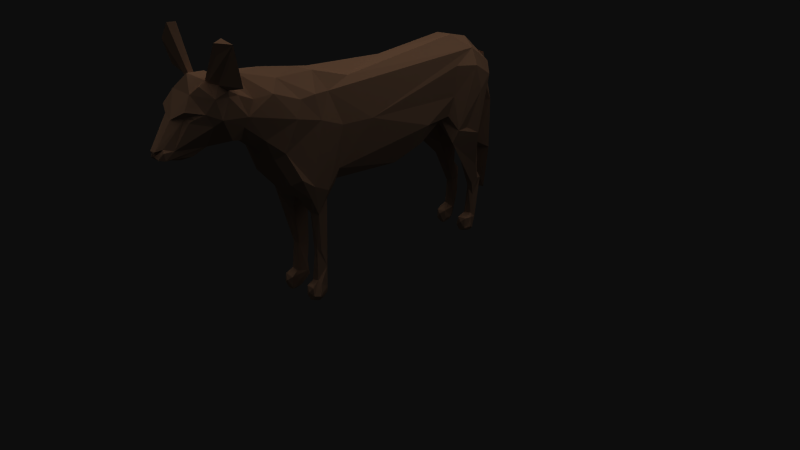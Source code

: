 # Source: batEaredFox.blend  (saved by Blender 2.49.2; exported with 4.5.12 LTS)
import bpy
from mathutils import Matrix  # noqa: F401  (used for matrix-valued properties, if any)

bpy.ops.wm.read_factory_settings(use_empty=True)
scene = bpy.context.scene
scene.name = 'Scene'

# ---- collections
col_collection_1 = bpy.data.collections.new('Collection 1'); scene.collection.children.link(col_collection_1)

# ---- materials (node trees are filled in below, after node groups)
mat_lionbody = bpy.data.materials.new('lionbody')
mat_lionbody.alpha_threshold = 0.0
mat_lionbody.diffuse_color = (0.7333, 0.5333, 0.3961, 1.0)
mat_lionbody.specular_color = (0.7843, 0.7333, 0.6392)
mat_lionbody.roughness = 0.5
mat_lionbody.line_color = (0.0, 0.0, 0.0, 1.0)
mat_lionface = bpy.data.materials.new('lionface')
mat_lionface.alpha_threshold = 0.0
mat_lionface.diffuse_color = (0.7333, 0.5333, 0.3961, 1.0)
mat_lionface.specular_color = (0.7843, 0.7137, 0.5922)
mat_lionface.roughness = 0.5
mat_lionface.line_color = (0.0, 0.0, 0.0, 1.0)
mat_lionback = bpy.data.materials.new('lionback')
mat_lionback.alpha_threshold = 0.0
mat_lionback.diffuse_color = (0.7333, 0.5333, 0.3961, 1.0)
mat_lionback.specular_color = (0.7843, 0.7137, 0.5922)
mat_lionback.roughness = 0.5
mat_lionback.line_color = (0.0, 0.0, 0.0, 1.0)
mat_liochest = bpy.data.materials.new('liochest')
mat_liochest.alpha_threshold = 0.0
mat_liochest.diffuse_color = (0.7333, 0.5333, 0.3961, 1.0)
mat_liochest.specular_color = (0.7843, 0.7137, 0.5922)
mat_liochest.roughness = 0.5
mat_liochest.line_color = (0.0, 0.0, 0.0, 1.0)
mat_liotail = bpy.data.materials.new('liotail')
mat_liotail.alpha_threshold = 0.0
mat_liotail.diffuse_color = (0.7333, 0.5333, 0.3961, 1.0)
mat_liotail.specular_color = (0.7843, 0.7137, 0.5922)
mat_liotail.roughness = 0.5
mat_liotail.line_color = (0.0, 0.0, 0.0, 1.0)
mat_liointer = bpy.data.materials.new('liointer')
mat_liointer.alpha_threshold = 0.0
mat_liointer.diffuse_color = (0.7333, 0.5333, 0.3961, 1.0)
mat_liointer.specular_color = (0.7843, 0.7137, 0.5922)
mat_liointer.roughness = 0.5
mat_liointer.line_color = (0.0, 0.0, 0.0, 1.0)
mat_liotras = bpy.data.materials.new('liotras')
mat_liotras.alpha_threshold = 0.0
mat_liotras.diffuse_color = (0.7333, 0.5333, 0.3961, 1.0)
mat_liotras.specular_color = (0.7843, 0.7137, 0.5922)
mat_liotras.roughness = 0.5
mat_liotras.line_color = (0.0, 0.0, 0.0, 1.0)
mat_liolegt = bpy.data.materials.new('liolegt')
mat_liolegt.alpha_threshold = 0.0
mat_liolegt.diffuse_color = (0.7333, 0.5333, 0.3961, 1.0)
mat_liolegt.specular_color = (0.7843, 0.7137, 0.5922)
mat_liolegt.roughness = 0.5
mat_liolegt.line_color = (0.0, 0.0, 0.0, 1.0)
mat_lionbas = bpy.data.materials.new('lionbas')
mat_lionbas.alpha_threshold = 0.0
mat_lionbas.diffuse_color = (0.2471, 0.2627, 0.2, 1.0)
mat_lionbas.roughness = 0.5
mat_lionbas.line_color = (0.0, 0.0, 0.0, 1.0)

# ---- material node trees

# ---- world
world_world = bpy.data.worlds.new('World'); scene.world = world_world
world_world.color = (0.05088, 0.05088, 0.05088)
world_world.use_sun_shadow = False
world_world.sun_shadow_jitter_overblur = 0.0
world_world.cycles.sampling_method = 'MANUAL'
world_world.cycles.sample_map_resolution = 256

# ---- cameras
cam_camera = bpy.data.cameras.new('Camera')
cam_camera.clip_end = 100.0
cam_camera.lens = 35.0
cam_camera.ortho_scale = 7.314
cam_camera.dof.focus_distance = 0.0
cam_camera.dof.aperture_fstop = 128.0

# ---- lights
light_sun = bpy.data.lights.new('Sun', 'SUN')
light_sun.transmission_factor = 0.0
light_sun.angle = 1.571
light_sun.energy = 1.0
light_sun.shadow_buffer_clip_start = 0.5
light_sun.shadow_soft_size = 1.0
light_sun.shadow_cascade_max_distance = 1000.0
light_sun.cycles.use_multiple_importance_sampling = False
light_lamp = bpy.data.lights.new('Lamp', 'POINT')
light_lamp.transmission_factor = 0.0
light_lamp.cutoff_distance = 30.0
light_lamp.energy = 100.0
light_lamp.shadow_buffer_clip_start = 1.001
light_lamp.shadow_soft_size = 1.0
light_lamp.shadow_maximum_resolution = 0.006
light_lamp.use_absolute_resolution = True
light_lamp.cycles.use_multiple_importance_sampling = False

# ---- meshes
me_lionbody = bpy.data.meshes.new('lionbody')
me_lionbody.from_pydata([(278.3, -201.0, -40.6), (259.0, 96.49, -73.79), (-422.1, 111.2, 12.82), (-268.6, 219.2, 10.38), (-416.1, 121.9, 3.321), (39.96, 168.1, -39.6), (276.5, -242.7, -32.74), (186.9, 183.6, -44.0), (-272.0, 220.6, -10.22), (295.5, 115.8, 62.01), (-152.0, -63.19, 26.67), (-330.6, 166.0, 63.15), (191.3, 31.15, -12.41), (-208.1, 12.15, -27.25), (-378.1, 182.4, 32.21), (-423.4, 118.3, -1.796), (281.4, -158.8, 39.33), (-169.0, -211.6, 41.78), (-398.4, 123.0, -21.48), (-335.7, 199.3, 56.57), (276.4, -83.17, 49.2), (271.9, -239.4, 24.82), (196.9, -12.13, 54.18), (-364.4, 168.6, -39.13), (-157.0, -201.5, -38.02), (262.1, 13.67, -0.5912), (-171.3, -27.23, -54.5), (-284.7, 117.2, -31.11), (-105.7, -16.96, -4.693), (-364.7, 101.7, -11.47), (265.9, -56.71, 22.63), (312.6, 85.8, -10.96), (-171.4, -210.9, -42.52), (290.3, -65.11, 37.4), (309.1, -123.2, -38.2), (51.09, -17.78, 29.52), (-151.8, -19.17, 1.372), (-303.6, 119.7, 38.11), (-144.1, -140.2, 41.1), (348.8, -68.7, 23.1), (-373.3, 164.7, -33.84), (-120.2, -160.3, -36.4), (287.9, -237.3, 33.6), (-314.5, 208.2, -60.79), (361.0, -116.8, -8.466), (-348.5, 216.9, 32.67), (-374.8, 169.9, 24.16), (286.0, 44.34, -1.202), (-171.3, -19.96, 59.66), (232.6, -32.41, 34.8), (-423.2, 119.0, 0.3945), (39.61, -17.87, -36.29), (-238.5, 76.29, -21.96), (254.2, 175.1, 49.38), (-151.4, -206.4, 45.97), (-154.6, -205.0, 22.87), (269.3, -210.3, -46.96), (269.5, -208.9, 46.46), (-111.6, 196.5, -13.14), (-120.8, -11.08, 20.75), (283.5, -148.9, -40.85), (277.9, -206.7, 19.2), (250.8, -220.4, -32.46), (-419.6, 122.5, -1.318), (-147.1, -238.7, -44.09), (256.8, -211.9, 20.5), (-125.7, -164.4, 34.48), (-134.8, -225.5, -22.44), (285.2, -26.42, -19.61), (-159.2, -240.3, -36.01), (-170.3, -238.0, -20.78), (-423.9, 123.0, -5.897), (47.44, 190.9, -1.463), (-23.67, 96.51, 59.49), (-286.6, 200.9, -30.48), (-292.6, 180.7, -50.35), (-124.3, -41.82, 37.38), (-418.1, 118.7, -2.336), (-167.1, -29.65, 25.59), (-361.6, 205.3, 24.89), (317.1, 45.85, 6.62), (-373.2, 164.5, 33.89), (-391.2, 168.5, 9.257), (-104.9, -29.47, -50.78), (51.05, -18.7, 35.16), (-171.3, -213.0, -21.93), (-136.1, -229.4, -43.61), (250.6, -69.76, -46.09), (-366.1, 169.4, 38.91), (-201.4, -1.516, 22.37), (-422.7, 124.5, 8.552), (314.7, 53.29, 30.73), (-193.0, 141.9, -64.88), (-106.9, -47.3, -41.34), (280.8, -87.59, 23.92), (-228.8, 188.2, -46.66), (302.6, 59.33, -58.25), (310.6, 140.5, -43.66), (274.4, -129.6, 41.89), (-134.5, -209.9, -20.8), (258.0, 167.4, -57.93), (288.7, -213.8, 40.64), (-131.4, -177.6, 40.01), (-340.4, 115.8, -18.59), (207.2, 22.45, -63.29), (289.1, -220.4, -25.54), (256.0, -241.7, 30.56), (-199.3, 26.45, -68.76), (-164.7, -242.4, 23.51), (-125.9, 175.4, -42.52), (-418.1, 118.7, 3.124), (236.0, -4.179, -64.26), (-323.8, 211.9, -53.0), (254.3, -234.1, -41.53), (278.2, -74.4, -24.31), (-151.3, -64.93, -27.26), (-118.2, -25.62, 38.27), (-314.2, 209.6, 61.02), (-149.1, -4.237, 13.35), (240.7, -61.74, 36.53), (-325.4, 219.7, -38.2), (280.3, -207.9, -20.19), (261.6, -241.0, -37.59), (-423.7, 115.3, 4.485), (283.2, -18.62, 15.5), (248.1, 143.7, 69.03), (-170.8, -242.0, -31.47), (281.3, -142.4, 23.58), (-105.0, -8.406, 32.57), (-160.1, -229.2, -52.0), (-318.1, 220.1, -33.47), (-352.3, 175.4, -48.51), (-361.3, 206.1, -26.78), (-421.5, 110.6, -12.34), (-375.4, 169.5, -25.3), (-177.3, -221.5, -32.44), (-340.4, 114.5, 18.85), (256.3, 33.78, -70.66), (-134.5, -221.5, 41.04), (-130.8, -190.1, -23.79), (-168.3, -241.7, 31.49), (-284.1, 142.4, -47.41), (-104.3, 19.28, -55.02), (263.5, -230.5, 17.68), (-160.2, -240.0, -46.4), (221.1, 93.63, -67.84), (-416.1, 122.3, 6.671), (304.2, -136.1, -27.26), (305.3, 143.5, 18.38), (-88.91, 98.4, 55.04), (266.4, -59.18, -24.32), (-146.2, -243.2, 33.26), (190.6, 31.27, 12.84), (291.3, -208.0, -41.52), (-172.8, 98.4, -65.13), (-351.5, 176.6, 48.64), (-341.6, 155.5, 51.5), (198.1, 87.1, 55.1), (-102.0, -6.58, -36.85), (290.3, -154.5, 25.51), (291.1, 128.1, -60.93), (-207.5, 15.65, 51.61), (-156.0, -204.3, -24.77), (255.8, -230.6, 17.48), (259.7, -1.107, 68.58), (-129.2, -220.5, -22.13), (277.3, -5.637, -65.14), (-158.8, -240.0, 45.76), (264.4, -227.4, 52.01), (-151.0, -144.1, -36.38), (-245.8, 93.79, 0.5558), (272.3, -237.6, -22.64), (-274.4, 108.2, -22.02), (-216.3, 78.12, 57.55), (-154.3, -200.6, 39.59), (-138.4, 150.7, -61.78), (282.3, -138.8, -24.81), (-336.8, 221.0, -26.5), (72.85, -13.98, 33.88), (-417.5, 122.7, -1.509), (291.0, -121.1, 43.0), (266.3, -230.6, -19.32), (129.2, 2.473, -30.24), (255.7, -240.3, -22.57), (-203.4, 200.6, 26.44), (-422.3, 117.8, 3.122), (-93.02, 95.84, -57.87), (258.7, -242.1, 21.72), (119.1, 47.48, 61.74), (306.6, 138.3, 46.33), (-208.9, 17.5, -51.9), (-324.2, 217.3, 49.24), (205.9, 14.75, 62.43), (274.4, -201.9, -28.57), (-120.1, -13.17, -23.32), (294.3, -148.6, -28.75), (-412.9, 109.4, 19.79), (319.4, 107.0, -18.64), (278.6, -230.6, -20.46), (-274.7, 154.6, 47.18), (254.8, -233.6, 41.91), (-167.1, 5.639, 66.23), (281.5, -230.4, 20.22), (-177.3, 164.0, 54.85), (256.0, -242.0, -30.68), (201.4, -5.158, -59.13), (192.8, 148.9, -54.74), (-414.6, 122.2, 19.25), (-217.9, 217.5, -1.289), (-415.6, 120.4, -5.419), (206.4, 29.6, -1.242), (-368.7, 174.8, 33.69), (-282.0, 137.8, 42.04), (258.1, -230.6, -18.59), (298.4, -107.8, 34.85), (-167.9, -238.2, 39.71), (-381.4, 99.33, 6.891), (-368.7, 174.8, -33.68), (-346.1, 230.9, -4.172), (259.7, 91.09, 71.84), (241.9, -69.02, -37.44), (-147.5, -202.3, -44.76), (256.8, -212.1, -21.51), (190.4, 43.57, -52.04), (-400.0, 107.9, 15.96), (-150.9, -238.4, -23.63), (314.4, 144.9, -21.03), (203.9, 148.2, 55.86), (-158.0, -32.36, -64.9), (-127.6, -160.9, 26.96), (-157.9, -66.72, -36.99), (366.6, 56.4, -3.194), (288.3, -220.4, 25.19), (-127.4, -185.6, -40.17), (300.8, -107.7, -35.89), (-240.8, 78.52, 17.91), (-137.2, -227.7, 22.68), (295.8, -20.42, 29.66), (277.4, -237.7, 44.22), (-306.7, 214.3, 44.98), (-159.7, -57.11, 38.65), (297.5, -24.47, -44.3), (-110.0, 162.4, 43.57), (-164.9, -29.76, -1.823), (-146.1, 166.4, 54.84), (-147.6, -147.9, -25.5), (319.4, 147.2, -16.1), (277.1, -145.4, -35.21), (242.3, -31.12, 21.06), (-96.44, -24.96, -41.81), (291.0, -63.24, -41.21), (-172.5, -229.6, -44.67), (264.3, -233.4, -50.79), (358.0, -173.5, 4.142), (-133.5, -234.5, 38.0), (-123.4, -76.71, -27.28), (-194.0, 206.7, -18.83), (-230.0, 66.53, 41.15), (-161.0, 208.8, 5.857), (-148.1, -146.7, 25.26), (-416.2, 122.3, -2.699), (305.4, -124.8, 28.38), (-272.3, 113.8, -2.683), (340.0, 44.02, 29.84), (-170.8, -238.2, -40.33), (-99.16, 16.82, 50.56), (274.7, -73.66, -49.89), (-159.2, -229.3, 51.54), (276.5, -237.9, -44.19), (185.9, 35.99, 30.51), (276.4, -202.1, 39.6), (-131.1, -140.2, 40.12), (237.1, 41.08, -0.4362), (-144.2, -45.02, -18.99), (301.6, -171.0, 31.93), (-133.7, -219.9, 20.49), (352.7, -40.08, -7.331), (299.6, 141.4, -3.383), (-121.9, -176.8, -33.56), (-191.7, 134.9, 64.1), (-274.0, 166.5, -46.0), (-132.3, -238.0, -34.0), (297.7, -174.1, 21.98), (117.8, 6.645, -44.99), (-158.9, -213.4, -48.18), (255.1, -214.5, -42.35), (-333.5, 191.4, -61.14), (-138.6, -140.7, -41.59), (326.8, -68.26, -21.51), (-412.8, 127.2, 15.11), (223.3, 201.5, 17.1), (-389.1, 99.2, -7.199), (-319.4, 230.9, 1.256), (-123.3, 196.9, 17.98), (113.8, 7.702, 46.13), (-151.0, -59.3, 50.24), (-225.6, 182.7, 48.08), (284.2, -27.44, 44.64), (-173.6, 161.3, -58.21), (-363.7, 103.1, 14.41), (-332.2, 219.7, 32.04), (-397.1, 108.3, -15.84), (-304.1, 210.3, -51.69), (-168.9, -228.8, 44.19), (-424.0, 121.1, 4.675), (-413.0, 124.1, -17.63), (187.7, 46.49, 49.28), (-376.8, 182.3, -36.32), (-126.2, -176.1, 34.19), (-234.2, 49.64, -0.7478), (-147.2, -238.6, 42.98), (-142.4, -29.67, 28.47), (-131.7, -212.5, 37.17), (-263.2, 184.2, -37.66), (111.1, -7.312, 20.7), (289.2, -238.3, -32.15), (-418.8, 122.8, -8.511), (-194.1, 25.88, 68.01), (256.2, -210.2, 41.03), (-325.5, 224.0, 25.51), (309.6, -122.2, -30.97), (305.7, -124.0, 37.82), (-142.8, -25.32, -64.12), (-333.5, 222.8, 27.41), (-106.2, -9.372, 44.87), (-128.9, -218.4, -40.11), (184.1, 37.09, -31.81), (-398.0, 122.7, 22.44), (-55.23, 176.9, 31.42), (-155.8, 33.19, -68.78), (-109.3, -11.41, -49.68), (-177.6, -31.45, -22.61), (-279.3, 111.6, 26.3), (-178.4, 163.6, 51.54), (-143.3, 121.9, 64.49), (244.6, -45.96, -24.57), (-314.8, 199.5, 60.36), (314.6, 48.94, -33.69), (192.9, 71.84, -52.92), (-149.3, -168.6, -39.54), (297.3, -178.8, -22.7), (315.0, 97.06, 43.57), (284.2, 186.4, 1.208), (-123.8, -160.2, -26.9), (199.7, -16.2, -19.59), (-299.1, 218.1, -13.93), (-420.5, 124.0, 1.265), (-412.7, 109.4, -19.06), (263.3, -240.6, 38.33), (-149.4, -9.571, 30.52), (-173.1, -221.8, 32.91), (251.4, -219.8, 32.82), (160.7, 59.45, -56.69), (-285.5, 191.8, 39.81), (-128.2, -71.34, 26.99), (292.8, -118.8, -43.77), (-132.0, -13.71, 58.86), (-258.8, 179.3, 39.73), (-167.2, -234.8, 19.36), (224.3, 200.4, -19.4), (-126.0, -35.21, 44.19), (320.4, -51.2, 9.721), (-141.2, -13.86, -21.77), (324.6, 148.5, 18.89), (-158.0, -240.3, 35.52), (-167.5, -213.7, 21.29), (325.2, -41.86, -20.29), (-247.9, 106.9, 47.06), (-151.7, -239.0, 25.58), (263.2, -238.1, 46.52), (273.6, -114.4, 25.12), (194.9, -21.55, -42.22), (303.9, -175.8, -31.96), (-151.2, -133.1, 38.23), (-0.7518, 103.6, -62.11), (286.2, -232.1, -42.47), (321.8, 117.2, 20.07), (357.4, -174.8, -7.979), (231.5, 15.5, 61.32), (63.5, 11.36, -59.51), (-417.4, 107.0, 0.8765), (333.8, 46.68, -26.47), (-297.2, 218.7, 13.27), (275.9, -144.6, 31.83), (323.4, 151.1, 1.577), (-335.3, 149.9, -54.18), (-384.8, 173.4, -16.32), (312.5, 85.1, 9.267), (-233.7, 89.69, -51.86), (-314.9, 114.0, -1.965e-05), (-135.2, -190.7, 22.73), (-328.7, 175.7, -65.53), (-327.6, 294.0, -84.24), (-315.3, 294.9, -75.21), (-317.6, 223.2, 108.8), (-325.0, 288.8, 105.7), (-330.1, 265.7, 62.69), (-333.0, 285.7, 64.27), (-317.3, 290.1, 61.08), (-315.2, 220.5, -109.5), (-324.1, 263.0, -115.3)], [], [(253, 288, 377), (55, 174, 373), (352, 206, 338), (210, 12, 344), (36, 10, 243), (171, 204, 122), (263, 361, 39), (267, 138, 54), (177, 112, 132), (34, 153, 60), (71, 50, 15), (133, 15, 316), (174, 303, 54), (101, 57, 238), (146, 304, 346), (229, 390, 259), (69, 126, 264), (10, 259, 373), (203, 184, 296), (147, 340, 372), (279, 199, 367), (99, 85, 70), (135, 85, 32), (175, 329, 154), (242, 244, 334), (227, 73, 157), (123, 2, 207), (368, 236, 151), (91, 237, 387), (16, 321, 180), (332, 37, 262), (43, 391, 286), (314, 35, 28), (26, 331, 13), (22, 119, 98), (311, 10, 36), (252, 285, 56), (99, 165, 139), (8, 3, 208), (93, 83, 249), (158, 28, 194), (157, 125, 227), (349, 311, 36), (255, 273, 115), (331, 26, 230), (169, 245, 230), (272, 335, 150), (390, 55, 259), (101, 270, 57), (71, 90, 386), (101, 238, 42), (379, 158, 142), (376, 341, 387), (154, 298, 175), (80, 361, 263), (212, 332, 367), (322, 142, 330), (330, 249, 83), (391, 131, 286), (310, 254, 267), (94, 127, 370), (41, 83, 93), (24, 169, 221), (190, 13, 52), (306, 192, 157), (232, 282, 274), (92, 298, 154), (34, 60, 355), (92, 388, 280), (352, 379, 374), (39, 288, 253), (337, 97, 197), (332, 262, 170), (173, 367, 257), (107, 190, 388), (382, 319, 239), (184, 258, 208), (124, 30, 25), (361, 366, 288), (273, 255, 194), (132, 307, 386), (266, 234, 355), (106, 21, 348), (388, 172, 27), (107, 154, 329), (242, 149, 73), (270, 383, 61), (365, 55, 275), (115, 331, 230), (11, 199, 336), (307, 131, 217), (136, 224, 299), (363, 231, 384), (139, 325, 233), (383, 119, 248), (99, 162, 85), (316, 50, 71), (102, 54, 138), (316, 209, 179), (310, 368, 151), (276, 366, 381), (126, 70, 135), (231, 276, 381), (238, 21, 42), (179, 63, 316), (148, 263, 363), (194, 93, 158), (337, 96, 97), (367, 199, 212), (59, 349, 118), (287, 339, 169), (170, 235, 332), (46, 327, 81), (312, 308, 102), (206, 374, 5), (295, 373, 38), (18, 385, 103), (221, 86, 129), (63, 304, 316), (128, 265, 324), (281, 325, 165), (76, 59, 128), (215, 364, 167), (231, 246, 384), (379, 51, 158), (288, 276, 44), (101, 232, 274), (298, 256, 109), (373, 295, 240), (354, 59, 76), (331, 78, 89), (45, 323, 79), (17, 55, 365), (298, 109, 175), (21, 106, 187), (106, 348, 200), (73, 188, 157), (248, 272, 30), (285, 0, 56), (62, 113, 204), (140, 364, 215), (197, 97, 226), (273, 243, 115), (54, 303, 267), (272, 248, 210), (261, 159, 127), (69, 264, 144), (336, 199, 353), (75, 141, 391), (94, 214, 261), (321, 16, 101), (54, 102, 174), (86, 281, 64), (391, 385, 131), (228, 26, 107), (197, 277, 31), (12, 210, 152), (261, 274, 282), (276, 39, 44), (89, 13, 331), (52, 309, 235), (297, 20, 214), (312, 236, 275), (214, 33, 297), (288, 44, 377), (149, 242, 334), (304, 50, 316), (152, 248, 49), (315, 6, 375), (389, 262, 37), (152, 269, 314), (74, 75, 302), (72, 328, 290), (34, 372, 153), (229, 259, 354), (58, 109, 256), (137, 166, 111), (116, 76, 128), (102, 38, 373), (269, 192, 306), (171, 6, 315), (222, 121, 193), (132, 79, 218), (358, 350, 365), (371, 335, 344), (21, 202, 42), (223, 326, 352), (21, 238, 348), (231, 263, 276), (43, 75, 391), (323, 218, 79), (131, 132, 286), (259, 55, 373), (187, 163, 202), (166, 266, 111), (347, 301, 380), (328, 58, 293), (350, 17, 365), (62, 285, 113), (22, 164, 192), (192, 125, 157), (11, 336, 19), (366, 361, 80), (343, 93, 255), (324, 116, 128), (370, 383, 248), (298, 92, 95), (236, 254, 151), (186, 329, 175), (294, 84, 178), (27, 389, 103), (234, 34, 355), (26, 169, 230), (353, 382, 239), (22, 269, 152), (156, 11, 155), (265, 73, 149), (102, 66, 271), (283, 326, 182), (19, 155, 11), (86, 233, 325), (358, 368, 108), (144, 251, 129), (350, 215, 303), (118, 349, 36), (128, 59, 84), (177, 218, 130), (375, 268, 252), (368, 310, 364), (153, 372, 105), (390, 229, 308), (131, 40, 23), (317, 173, 161), (224, 380, 216), (26, 13, 190), (89, 309, 13), (320, 234, 147), (19, 300, 45), (331, 115, 243), (320, 34, 234), (264, 251, 144), (387, 363, 376), (114, 68, 150), (80, 277, 381), (187, 106, 163), (87, 266, 60), (382, 292, 319), (270, 61, 318), (270, 101, 16), (360, 116, 324), (351, 163, 106), (290, 53, 342), (283, 352, 326), (176, 114, 335), (200, 369, 168), (163, 351, 65), (60, 0, 247), (390, 275, 55), (55, 17, 174), (353, 357, 382), (18, 134, 40), (380, 291, 216), (369, 200, 348), (228, 329, 322), (384, 226, 342), (278, 343, 139), (155, 81, 156), (57, 270, 318), (305, 347, 133), (8, 74, 345), (127, 282, 61), (132, 82, 79), (374, 186, 109), (156, 81, 327), (258, 184, 293), (166, 241, 250), (342, 100, 359), (0, 60, 153), (384, 189, 376), (164, 219, 378), (273, 362, 36), (150, 25, 272), (322, 330, 83), (274, 261, 321), (368, 358, 236), (334, 279, 173), (287, 41, 233), (263, 231, 363), (53, 189, 342), (96, 160, 97), (241, 96, 337), (224, 216, 299), (334, 173, 201), (122, 204, 113), (147, 234, 114), (223, 205, 326), (257, 309, 89), (371, 12, 205), (171, 268, 6), (314, 182, 152), (363, 384, 376), (111, 266, 87), (186, 142, 329), (205, 12, 326), (218, 292, 130), (289, 327, 46), (118, 194, 28), (210, 335, 272), (238, 168, 369), (116, 360, 76), (368, 140, 108), (232, 101, 42), (342, 97, 100), (173, 317, 201), (62, 183, 222), (41, 322, 83), (48, 317, 161), (188, 269, 306), (371, 220, 335), (172, 388, 52), (342, 226, 97), (278, 41, 343), (271, 38, 102), (73, 53, 242), (338, 145, 104), (351, 200, 318), (319, 117, 239), (305, 18, 347), (149, 356, 265), (375, 56, 153), (2, 196, 207), (304, 71, 15), (285, 62, 222), (298, 95, 256), (189, 9, 341), (297, 237, 91), (81, 155, 88), (48, 201, 317), (161, 257, 89), (47, 237, 124), (388, 154, 107), (79, 82, 14), (243, 78, 331), (168, 57, 200), (119, 22, 49), (127, 159, 282), (43, 302, 75), (313, 95, 280), (14, 82, 46), (318, 61, 65), (182, 12, 152), (84, 188, 265), (9, 297, 341), (158, 330, 142), (140, 368, 364), (299, 29, 136), (218, 177, 132), (169, 162, 245), (96, 241, 166), (32, 251, 135), (56, 375, 252), (113, 252, 122), (320, 147, 372), (354, 66, 229), (357, 3, 382), (185, 146, 110), (10, 354, 259), (164, 22, 20), (217, 131, 23), (212, 37, 332), (283, 182, 51), (129, 64, 144), (287, 322, 41), (184, 203, 244), (338, 104, 223), (176, 195, 147), (301, 291, 380), (188, 73, 265), (208, 3, 184), (24, 32, 162), (226, 246, 197), (245, 343, 255), (84, 265, 128), (104, 205, 223), (121, 222, 198), (37, 212, 11), (70, 85, 135), (176, 147, 114), (59, 28, 84), (291, 301, 29), (90, 82, 386), (132, 386, 82), (237, 297, 33), (252, 268, 122), (189, 53, 9), (245, 255, 115), (99, 225, 67), (218, 319, 292), (160, 96, 1), (383, 98, 119), (123, 380, 224), (257, 367, 235), (200, 57, 318), (72, 58, 328), (40, 131, 385), (48, 295, 201), (378, 219, 192), (300, 19, 191), (0, 193, 247), (211, 14, 46), (164, 9, 219), (288, 39, 361), (183, 62, 204), (375, 6, 268), (222, 213, 198), (150, 335, 114), (258, 293, 58), (136, 37, 11), (64, 225, 69), (260, 179, 209), (277, 197, 246), (205, 111, 87), (44, 39, 253), (386, 307, 134), (284, 221, 129), (186, 175, 109), (220, 371, 87), (165, 325, 139), (339, 86, 221), (80, 148, 277), (279, 367, 173), (143, 61, 202), (68, 47, 25), (241, 337, 68), (121, 176, 193), (277, 148, 387), (248, 152, 210), (119, 49, 248), (33, 214, 94), (35, 84, 28), (346, 4, 146), (198, 105, 121), (357, 296, 3), (160, 100, 97), (245, 162, 99), (254, 138, 267), (79, 155, 19), (345, 292, 382), (27, 141, 388), (94, 370, 30), (214, 180, 321), (141, 103, 385), (118, 36, 362), (100, 7, 359), (46, 82, 90), (292, 345, 130), (45, 79, 19), (304, 123, 185), (20, 98, 180), (360, 38, 271), (215, 350, 140), (221, 169, 339), (279, 203, 296), (332, 235, 367), (282, 232, 61), (5, 374, 109), (313, 75, 74), (236, 358, 275), (1, 96, 137), (70, 126, 225), (213, 183, 181), (327, 207, 196), (184, 244, 293), (127, 383, 370), (294, 178, 314), (28, 59, 118), (227, 125, 53), (174, 102, 373), (134, 307, 217), (72, 5, 58), (124, 94, 30), (289, 207, 327), (339, 287, 233), (244, 242, 293), (51, 314, 28), (87, 60, 247), (123, 289, 146), (14, 211, 155), (199, 357, 353), (316, 77, 209), (160, 1, 100), (221, 284, 24), (269, 294, 314), (290, 342, 359), (87, 247, 220), (121, 105, 340), (337, 31, 68), (5, 109, 58), (40, 385, 18), (255, 93, 194), (353, 239, 117), (274, 321, 101), (71, 134, 305), (98, 16, 180), (325, 281, 86), (286, 112, 43), (374, 206, 352), (80, 381, 366), (230, 245, 115), (352, 338, 223), (47, 387, 237), (171, 198, 181), (303, 167, 267), (329, 228, 107), (243, 273, 36), (16, 98, 383), (301, 103, 29), (25, 150, 68), (201, 295, 356), (287, 169, 228), (296, 184, 3), (169, 24, 162), (41, 93, 343), (199, 11, 212), (312, 138, 236), (193, 0, 222), (276, 263, 39), (363, 387, 148), (342, 189, 384), (29, 103, 136), (197, 31, 337), (84, 294, 188), (257, 235, 309), (56, 0, 153), (112, 177, 120), (277, 387, 31), (124, 237, 33), (136, 389, 37), (58, 256, 258), (322, 329, 142), (372, 34, 320), (238, 57, 168), (8, 382, 3), (389, 136, 103), (247, 193, 176), (134, 71, 386), (304, 289, 90), (181, 183, 171), (33, 94, 124), (71, 305, 316), (156, 327, 136), (228, 169, 26), (133, 123, 15), (137, 104, 145), (108, 140, 358), (185, 123, 146), (100, 1, 206), (78, 48, 161), (262, 389, 27), (264, 135, 251), (149, 334, 201), (29, 216, 291), (388, 92, 154), (158, 51, 28), (371, 205, 87), (1, 145, 206), (290, 359, 72), (381, 246, 231), (312, 390, 308), (376, 189, 341), (22, 152, 49), (198, 171, 315), (276, 288, 366), (206, 145, 338), (220, 176, 335), (315, 153, 105), (269, 22, 192), (232, 42, 202), (67, 165, 99), (311, 354, 10), (38, 360, 295), (10, 373, 240), (280, 95, 92), (295, 360, 356), (138, 312, 102), (327, 196, 136), (210, 344, 335), (343, 245, 139), (251, 284, 129), (14, 155, 79), (148, 80, 263), (13, 309, 52), (388, 141, 280), (278, 139, 233), (52, 262, 172), (261, 282, 159), (240, 78, 10), (207, 289, 123), (163, 65, 143), (280, 141, 75), (30, 370, 248), (347, 103, 301), (378, 192, 164), (17, 303, 174), (319, 218, 323), (242, 328, 293), (66, 360, 271), (283, 51, 379), (354, 311, 59), (294, 269, 188), (135, 264, 126), (91, 387, 341), (71, 304, 90), (352, 283, 379), (235, 170, 52), (346, 304, 63), (228, 322, 287), (65, 351, 318), (257, 161, 173), (256, 8, 208), (258, 256, 208), (385, 391, 141), (277, 246, 381), (182, 314, 51), (151, 254, 310), (130, 74, 302), (244, 203, 334), (356, 360, 324), (50, 304, 185), (247, 176, 220), (253, 377, 44), (41, 278, 233), (53, 290, 328), (190, 107, 26), (112, 286, 132), (180, 214, 20), (380, 133, 347), (345, 382, 8), (190, 52, 388), (256, 95, 8), (273, 194, 362), (166, 137, 96), (252, 113, 285), (374, 142, 186), (16, 383, 270), (345, 74, 130), (8, 95, 313), (124, 25, 47), (254, 236, 138), (155, 211, 88), (67, 281, 165), (68, 31, 47), (296, 199, 279), (234, 266, 250), (68, 114, 234), (149, 201, 356), (246, 226, 384), (145, 1, 137), (350, 303, 17), (238, 369, 348), (10, 78, 243), (137, 111, 104), (266, 355, 60), (156, 136, 11), (77, 316, 15), (371, 344, 12), (2, 224, 196), (133, 316, 305), (347, 18, 103), (219, 9, 125), (249, 330, 158), (324, 265, 356), (240, 48, 78), (374, 379, 142), (166, 250, 266), (64, 129, 86), (118, 362, 194), (234, 250, 68), (289, 304, 146), (268, 171, 122), (15, 123, 304), (284, 32, 24), (125, 192, 219), (390, 312, 275), (100, 206, 7), (305, 134, 18), (123, 133, 380), (93, 249, 158), (306, 157, 188), (383, 127, 61), (53, 73, 227), (7, 206, 5), (340, 147, 195), (232, 202, 61), (222, 0, 285), (102, 308, 66), (164, 297, 9), (353, 117, 336), (233, 86, 339), (375, 153, 315), (66, 354, 76), (52, 170, 262), (136, 196, 224), (53, 328, 242), (67, 225, 281), (31, 387, 47), (297, 91, 341), (98, 20, 22), (89, 78, 161), (94, 261, 127), (225, 64, 281), (365, 275, 358), (310, 267, 167), (103, 141, 27), (241, 68, 250), (59, 311, 349), (2, 123, 224), (132, 131, 307), (314, 178, 35), (64, 69, 144), (205, 104, 111), (308, 229, 66), (25, 30, 272), (313, 280, 75), (313, 74, 8), (364, 310, 167), (225, 126, 69), (240, 295, 48), (198, 315, 105), (7, 72, 359), (183, 204, 171), (65, 61, 143), (183, 213, 222), (284, 251, 32), (182, 326, 12), (261, 214, 321), (9, 53, 125), (199, 296, 357), (203, 279, 334), (172, 262, 27), (340, 195, 176), (7, 5, 72), (99, 70, 225), (245, 99, 139), (200, 351, 106), (32, 85, 162), (297, 164, 20), (46, 90, 289), (299, 216, 29), (43, 130, 302), (340, 105, 372), (350, 358, 140), (76, 360, 66), (303, 215, 167), (202, 21, 187), (176, 121, 340), (88, 211, 46, 81), (23, 40, 134, 217), (15, 71, 316), (123, 146, 304), (45, 300, 323), (19, 336, 117, 191), (120, 177, 130), (120, 130, 393, 392), (191, 117, 394, 395), (323, 300, 396, 397), (300, 191, 395, 396), (319, 323, 397, 398), (117, 319, 398, 394), (130, 43, 399, 393), (43, 112, 400, 399), (112, 120, 392, 400), (399, 400, 392), (399, 392, 393), (394, 398, 395), (395, 398, 397, 396)])
_uv = me_lionbody.uv_layers.new(name='UVTex')
_uv.uv.foreach_set('vector', [0.8435, 0.1951, 0.8427, 0.2686, 0.8719, 0.1974, 0.5775, 0.1736, 0.5776, 0.1802, 0.5794, 0.28, 0.7552, 0.5645, 0.7713, 0.6581, 0.7733, 0.5828, 0.7809, 0.5204, 0.7724, 0.5227, 0.7579, 0.4692, 0.579, 0.4483, 0.5789, 0.3832, 0.5716, 0.4326, 0.7988, 0.1419, 0.7896, 0.1355, 0.7928, 0.1369, 0.8562, 0.5233, 0.8253, 0.4067, 0.8783, 0.2601, 0.5749, 0.1377, 0.5888, 0.1492, 0.5793, 0.1716, 0.5053, 0.7284, 0.5289, 0.7072, 0.5023, 0.7044, 0.8196, 0.3111, 0.8095, 0.1858, 0.8051, 0.2731, 0.464, 0.5758, 0.457, 0.571, 0.459, 0.5693, 0.4675, 0.5543, 0.459, 0.5693, 0.4664, 0.5748, 0.5776, 0.1802, 0.5694, 0.1384, 0.5793, 0.1716, 0.8081, 0.1771, 0.7973, 0.1844, 0.8017, 0.1418, 0.4517, 0.5779, 0.4534, 0.5755, 0.4573, 0.5792, 0.5927, 0.2388, 0.5884, 0.1948, 0.5812, 0.2599, 0.5749, 0.1215, 0.5683, 0.1189, 0.5683, 0.1246, 0.5789, 0.3832, 0.5812, 0.2599, 0.5794, 0.28, 0.6198, 0.7103, 0.6163, 0.7659, 0.6053, 0.7417, 0.8168, 0.292, 0.813, 0.2289, 0.8166, 0.2334, 0.6099, 0.6691, 0.5466, 0.629, 0.5848, 0.6329, 0.5888, 0.1663, 0.5681, 0.1617, 0.5686, 0.1248, 0.5647, 0.1492, 0.5681, 0.1617, 0.568, 0.165, 0.6319, 0.6876, 0.6064, 0.5176, 0.6108, 0.6142, 0.6441, 0.7024, 0.6316, 0.7112, 0.6254, 0.646, 0.7776, 0.657, 0.6649, 0.5989, 0.7762, 0.6054, 0.4708, 0.5588, 0.4788, 0.5514, 0.4856, 0.5689, 0.5791, 0.1234, 0.5873, 0.14, 0.5822, 0.1172, 0.842, 0.5554, 0.8121, 0.463, 0.8407, 0.6024, 0.804, 0.2585, 0.8177, 0.3098, 0.8094, 0.3142, 0.492, 0.551, 0.5039, 0.5633, 0.4638, 0.5569, 0.5356, 0.6992, 0.533, 0.6457, 0.5322, 0.6721, 0.7272, 0.4658, 0.6934, 0.4503, 0.6165, 0.4402, 0.5909, 0.4307, 0.5879, 0.4251, 0.5839, 0.4913, 0.7564, 0.4753, 0.781, 0.4019, 0.8, 0.3017, 0.5844, 0.4328, 0.5789, 0.3832, 0.579, 0.4483, 0.7943, 0.1482, 0.7891, 0.1762, 0.7971, 0.1823, 0.5888, 0.1663, 0.5918, 0.1507, 0.5909, 0.1956, 0.6113, 0.7741, 0.6123, 0.7717, 0.6138, 0.7919, 0.6044, 0.4067, 0.6055, 0.4331, 0.6102, 0.4397, 0.6195, 0.4551, 0.6165, 0.4402, 0.6118, 0.447, 0.7762, 0.6054, 0.8025, 0.6504, 0.7776, 0.657, 0.6017, 0.4547, 0.601, 0.4247, 0.5993, 0.4409, 0.595, 0.3632, 0.5833, 0.4101, 0.5793, 0.3806, 0.5645, 0.4301, 0.5681, 0.4364, 0.5756, 0.378, 0.5795, 0.2636, 0.5814, 0.258, 0.5756, 0.378, 0.7982, 0.5373, 0.7832, 0.4252, 0.7955, 0.4057, 0.5884, 0.1948, 0.5775, 0.1736, 0.5812, 0.2599, 0.8081, 0.1771, 0.8012, 0.1944, 0.7973, 0.1844, 0.464, 0.5758, 0.4504, 0.5818, 0.4851, 0.6543, 0.8081, 0.1771, 0.8017, 0.1418, 0.8076, 0.1425, 0.7004, 0.4934, 0.6195, 0.4551, 0.6229, 0.493, 0.8441, 0.6113, 0.8402, 0.5815, 0.8407, 0.6024, 0.6108, 0.6142, 0.6208, 0.7061, 0.6319, 0.6876, 0.8433, 0.526, 0.8253, 0.4067, 0.8562, 0.5233, 0.5412, 0.6052, 0.5379, 0.5667, 0.5848, 0.6329, 0.6016, 0.4311, 0.6229, 0.493, 0.6161, 0.4486, 0.603, 0.4598, 0.6102, 0.4397, 0.6055, 0.4331, 0.533, 0.6457, 0.5166, 0.6496, 0.5322, 0.6721, 0.5816, 0.1239, 0.5893, 0.13, 0.5749, 0.1377, 0.8036, 0.3637, 0.8039, 0.2828, 0.7995, 0.324, 0.5969, 0.2397, 0.6055, 0.4331, 0.6044, 0.4067, 0.5761, 0.1787, 0.5795, 0.2636, 0.5815, 0.1776, 0.5845, 0.4992, 0.5839, 0.4913, 0.5302, 0.5894, 0.7704, 0.5453, 0.7614, 0.515, 0.7762, 0.6054, 0.8078, 0.1675, 0.8132, 0.2359, 0.8153, 0.2405, 0.6105, 0.6794, 0.6208, 0.7061, 0.6108, 0.6142, 0.8196, 0.3111, 0.8051, 0.2731, 0.8104, 0.3176, 0.6105, 0.6794, 0.5872, 0.6066, 0.5488, 0.6464, 0.7552, 0.5645, 0.7004, 0.4934, 0.6744, 0.6073, 0.8783, 0.2601, 0.8427, 0.2686, 0.8435, 0.1951, 0.8419, 0.549, 0.8377, 0.6457, 0.8427, 0.5962, 0.5379, 0.5667, 0.5408, 0.5693, 0.5834, 0.6136, 0.5917, 0.5883, 0.5848, 0.6329, 0.5848, 0.5725, 0.5894, 0.5114, 0.5845, 0.4992, 0.5329, 0.6092, 0.4844, 0.7273, 0.4966, 0.7351, 0.5152, 0.7177, 0.6163, 0.7659, 0.6331, 0.7743, 0.6138, 0.7919, 0.805, 0.4656, 0.7952, 0.4094, 0.8123, 0.4968, 0.8253, 0.4067, 0.8341, 0.4199, 0.8427, 0.2686, 0.5833, 0.4101, 0.595, 0.3632, 0.5969, 0.4572, 0.5023, 0.7044, 0.5063, 0.6636, 0.4851, 0.6543, 0.8002, 0.3843, 0.8149, 0.334, 0.8104, 0.3176, 0.7897, 0.1359, 0.7986, 0.1393, 0.7938, 0.1376, 0.5872, 0.6066, 0.5391, 0.5613, 0.5368, 0.5753, 0.5894, 0.5114, 0.6108, 0.6142, 0.6064, 0.5176, 0.6441, 0.7024, 0.6414, 0.6072, 0.6649, 0.5989, 0.8012, 0.1944, 0.8009, 0.2794, 0.802, 0.1876, 0.5702, 0.1608, 0.5775, 0.1736, 0.5892, 0.1516, 0.5793, 0.3806, 0.5645, 0.4301, 0.5756, 0.378, 0.5306, 0.637, 0.5145, 0.6197, 0.5295, 0.6921, 0.5063, 0.6636, 0.5166, 0.6496, 0.5021, 0.6523, 0.4849, 0.5562, 0.4817, 0.5457, 0.48, 0.5381, 0.8456, 0.6575, 0.8712, 0.56, 0.8449, 0.6613, 0.5909, 0.1956, 0.592, 0.1538, 0.5928, 0.2023, 0.8009, 0.2794, 0.781, 0.4019, 0.7819, 0.4472, 0.5888, 0.1663, 0.5767, 0.1746, 0.5681, 0.1617, 0.4664, 0.5748, 0.457, 0.571, 0.464, 0.5758, 0.5905, 0.2141, 0.5793, 0.1716, 0.5888, 0.1492, 0.4664, 0.5748, 0.463, 0.5719, 0.4597, 0.5765, 0.5816, 0.1239, 0.5791, 0.1234, 0.5822, 0.1172, 0.879, 0.413, 0.8341, 0.4199, 0.8527, 0.5273, 0.5683, 0.1189, 0.5686, 0.1248, 0.5647, 0.1492, 0.8712, 0.5416, 0.879, 0.413, 0.8527, 0.5273, 0.8017, 0.1418, 0.7986, 0.1393, 0.8076, 0.1425, 0.4597, 0.5765, 0.4594, 0.5762, 0.4664, 0.5748, 0.8347, 0.6501, 0.8562, 0.5417, 0.8456, 0.6575, 0.5969, 0.4572, 0.6044, 0.4067, 0.6071, 0.4669, 0.8419, 0.549, 0.8352, 0.5643, 0.8377, 0.6457, 0.5848, 0.6329, 0.5466, 0.629, 0.5412, 0.6052, 0.6119, 0.4501, 0.6017, 0.4547, 0.6027, 0.4624, 0.5865, 0.2686, 0.5805, 0.2273, 0.5795, 0.2636, 0.5834, 0.6136, 0.5828, 0.5909, 0.5379, 0.5667, 0.4927, 0.6466, 0.4888, 0.5695, 0.502, 0.637, 0.5904, 0.1625, 0.5934, 0.2164, 0.5905, 0.2141, 0.7713, 0.6581, 0.6744, 0.6073, 0.6871, 0.725, 0.5795, 0.389, 0.5794, 0.28, 0.5834, 0.2693, 0.479, 0.5719, 0.5164, 0.6072, 0.4746, 0.5611, 0.5815, 0.1776, 0.5879, 0.1376, 0.5744, 0.1379, 0.4594, 0.5762, 0.4534, 0.5755, 0.4664, 0.5748, 0.6181, 0.4526, 0.6244, 0.489, 0.6175, 0.4513, 0.5901, 0.1248, 0.592, 0.1538, 0.5918, 0.1507, 0.5946, 0.4148, 0.5965, 0.4602, 0.6054, 0.4642, 0.57, 0.1245, 0.5755, 0.1215, 0.5751, 0.1219, 0.8712, 0.56, 0.8427, 0.6556, 0.8449, 0.6613, 0.7004, 0.4934, 0.6869, 0.4502, 0.6195, 0.4551, 0.8427, 0.2686, 0.879, 0.413, 0.8674, 0.2543, 0.8081, 0.1771, 0.8078, 0.1675, 0.8153, 0.2405, 0.6208, 0.7061, 0.6207, 0.7741, 0.6404, 0.7227, 0.5794, 0.28, 0.5795, 0.389, 0.5746, 0.3922, 0.5924, 0.3712, 0.5965, 0.4602, 0.5946, 0.4148, 0.5879, 0.4251, 0.592, 0.4268, 0.5841, 0.4708, 0.5033, 0.7228, 0.4984, 0.733, 0.4951, 0.7045, 0.5694, 0.1639, 0.5775, 0.1736, 0.5702, 0.1608, 0.6208, 0.7061, 0.6404, 0.7227, 0.6319, 0.6876, 0.7986, 0.1393, 0.7897, 0.1359, 0.7912, 0.1353, 0.7897, 0.1359, 0.7938, 0.1376, 0.789, 0.1479, 0.6649, 0.5989, 0.7318, 0.5468, 0.7762, 0.6054, 0.7819, 0.4472, 0.7982, 0.5373, 0.7952, 0.4094, 0.7891, 0.1762, 0.8022, 0.196, 0.7971, 0.1823, 0.7867, 0.1674, 0.7887, 0.1472, 0.7896, 0.1355, 0.5698, 0.1194, 0.5755, 0.1215, 0.57, 0.1245, 0.8427, 0.5962, 0.8377, 0.6457, 0.8399, 0.6521, 0.5833, 0.4101, 0.5716, 0.4326, 0.5793, 0.3806, 0.5793, 0.1716, 0.5694, 0.1384, 0.5749, 0.1377, 0.7982, 0.5373, 0.7819, 0.4472, 0.7809, 0.5204, 0.8175, 0.3087, 0.809, 0.2649, 0.8039, 0.2828, 0.5749, 0.1215, 0.5683, 0.1246, 0.5743, 0.1218, 0.5295, 0.6921, 0.5145, 0.6197, 0.509, 0.6812, 0.5195, 0.6576, 0.5083, 0.5967, 0.533, 0.6457, 0.8036, 0.3637, 0.8136, 0.3339, 0.8175, 0.3087, 0.8177, 0.3098, 0.804, 0.2585, 0.8081, 0.1771, 0.5793, 0.1716, 0.5905, 0.2141, 0.5776, 0.1802, 0.5879, 0.1376, 0.5901, 0.1248, 0.5817, 0.1238, 0.533, 0.6457, 0.5164, 0.6072, 0.5166, 0.6496, 0.5949, 0.4221, 0.5909, 0.4307, 0.5894, 0.5114, 0.8427, 0.5962, 0.8315, 0.6469, 0.8408, 0.6034, 0.7724, 0.5227, 0.7809, 0.5204, 0.772, 0.5228, 0.8175, 0.3087, 0.8153, 0.2405, 0.8132, 0.2359, 0.879, 0.413, 0.8783, 0.2601, 0.8674, 0.2543, 0.5841, 0.4708, 0.5839, 0.4913, 0.5879, 0.4251, 0.5832, 0.5874, 0.5805, 0.5482, 0.5828, 0.5909, 0.8056, 0.4526, 0.8012, 0.3702, 0.8136, 0.3339, 0.5904, 0.1625, 0.5873, 0.14, 0.5892, 0.1516, 0.8136, 0.3339, 0.809, 0.3969, 0.8056, 0.4526, 0.8427, 0.2686, 0.8674, 0.2543, 0.8719, 0.1974, 0.6414, 0.6072, 0.6441, 0.7024, 0.6254, 0.646, 0.4534, 0.5755, 0.457, 0.571, 0.4664, 0.5748, 0.772, 0.5228, 0.7819, 0.4472, 0.7765, 0.4453, 0.8083, 0.1409, 0.8012, 0.1345, 0.8067, 0.1501, 0.4664, 0.5569, 0.4638, 0.5569, 0.5039, 0.5633, 0.772, 0.5228, 0.7694, 0.5298, 0.7272, 0.4658, 0.5048, 0.695, 0.5195, 0.6576, 0.5273, 0.7048, 0.6913, 0.7588, 0.6665, 0.7189, 0.7885, 0.7358, 0.8196, 0.3111, 0.8166, 0.2334, 0.8095, 0.1858, 0.5927, 0.2388, 0.5812, 0.2599, 0.5924, 0.3712, 0.6491, 0.7523, 0.6404, 0.7227, 0.6207, 0.7741, 0.8091, 0.5266, 0.8017, 0.4848, 0.7784, 0.487, 0.598, 0.4387, 0.5946, 0.4148, 0.6054, 0.4642, 0.5905, 0.2141, 0.5834, 0.2693, 0.5794, 0.28, 0.7694, 0.5298, 0.7614, 0.515, 0.7704, 0.5453, 0.7988, 0.1419, 0.8012, 0.1345, 0.8083, 0.1409, 0.7901, 0.1797, 0.8034, 0.186, 0.8, 0.1948, 0.4446, 0.71, 0.4951, 0.7045, 0.4679, 0.7487, 0.5704, 0.1295, 0.567, 0.1488, 0.5702, 0.1608, 0.7552, 0.4613, 0.7832, 0.4252, 0.7579, 0.4692, 0.7986, 0.1393, 0.804, 0.1526, 0.8076, 0.1425, 0.7719, 0.541, 0.7683, 0.5314, 0.7552, 0.5645, 0.7986, 0.1393, 0.8017, 0.1418, 0.7938, 0.1376, 0.8712, 0.5416, 0.8562, 0.5233, 0.879, 0.413, 0.5356, 0.6992, 0.5195, 0.6576, 0.533, 0.6457, 0.4984, 0.733, 0.4679, 0.7487, 0.4951, 0.7045, 0.5166, 0.6496, 0.5023, 0.7044, 0.5322, 0.6721, 0.5812, 0.2599, 0.5775, 0.1736, 0.5794, 0.28, 0.7912, 0.1353, 0.7895, 0.1524, 0.804, 0.1526, 0.8017, 0.4848, 0.8002, 0.3843, 0.7784, 0.487, 0.4737, 0.5507, 0.4703, 0.5497, 0.4539, 0.5519, 0.6665, 0.7189, 0.6491, 0.7523, 0.6449, 0.7538, 0.567, 0.1488, 0.5694, 0.1639, 0.5702, 0.1608, 0.7867, 0.1674, 0.7891, 0.1762, 0.7887, 0.1472, 0.7564, 0.4753, 0.7917, 0.4915, 0.7614, 0.515, 0.7614, 0.515, 0.8025, 0.6504, 0.7762, 0.6054, 0.5306, 0.637, 0.5295, 0.6921, 0.5258, 0.6922, 0.8341, 0.4199, 0.8253, 0.4067, 0.8433, 0.526, 0.5948, 0.2398, 0.6044, 0.4067, 0.595, 0.3632, 0.6175, 0.4513, 0.6105, 0.4286, 0.6181, 0.4526, 0.7995, 0.324, 0.8009, 0.2794, 0.7819, 0.4472, 0.6208, 0.7061, 0.6105, 0.6794, 0.605, 0.75, 0.5873, 0.14, 0.5893, 0.13, 0.5822, 0.1172, 0.6395, 0.6038, 0.6064, 0.5176, 0.6319, 0.6876, 0.7287, 0.488, 0.6934, 0.449, 0.7057, 0.456, 0.506, 0.5692, 0.4757, 0.5614, 0.4938, 0.5659, 0.8149, 0.334, 0.8196, 0.3111, 0.8104, 0.3176, 0.5681, 0.4364, 0.5795, 0.2636, 0.5756, 0.378, 0.509, 0.6812, 0.4844, 0.7273, 0.5152, 0.7177, 0.7564, 0.4753, 0.7694, 0.5298, 0.772, 0.5228, 0.5187, 0.6209, 0.5306, 0.637, 0.517, 0.6557, 0.6244, 0.489, 0.6649, 0.5989, 0.6414, 0.6072, 0.5905, 0.2141, 0.5938, 0.2336, 0.5907, 0.2694, 0.731, 0.4864, 0.7683, 0.5314, 0.7374, 0.4803, 0.5258, 0.6922, 0.517, 0.6557, 0.5306, 0.637, 0.5879, 0.1376, 0.5928, 0.2023, 0.592, 0.1538, 0.5704, 0.1295, 0.5791, 0.1234, 0.5718, 0.1184, 0.5743, 0.1218, 0.5674, 0.1372, 0.5744, 0.1379, 0.567, 0.1488, 0.57, 0.1245, 0.5694, 0.1384, 0.6027, 0.4624, 0.6017, 0.4547, 0.5993, 0.4409, 0.6181, 0.4526, 0.6119, 0.4501, 0.6934, 0.449, 0.4456, 0.7344, 0.4679, 0.7487, 0.4387, 0.7333, 0.8067, 0.1501, 0.8012, 0.1415, 0.7943, 0.1482, 0.5791, 0.1234, 0.5816, 0.1239, 0.5755, 0.1215, 0.8095, 0.1858, 0.8166, 0.2334, 0.8083, 0.1674, 0.5884, 0.1948, 0.5927, 0.2388, 0.5934, 0.2164, 0.5166, 0.6496, 0.5001, 0.636, 0.506, 0.6409, 0.5912, 0.5101, 0.5917, 0.5883, 0.5847, 0.4963, 0.4817, 0.5457, 0.4669, 0.5455, 0.4724, 0.5324, 0.5909, 0.4307, 0.5839, 0.4913, 0.5845, 0.4992, 0.5841, 0.4708, 0.5805, 0.5482, 0.5839, 0.4913, 0.8199, 0.3126, 0.8149, 0.334, 0.8168, 0.292, 0.5258, 0.6922, 0.5028, 0.7276, 0.5033, 0.7228, 0.5645, 0.4301, 0.5793, 0.3806, 0.5716, 0.4326, 0.8199, 0.3126, 0.8196, 0.3111, 0.8149, 0.334, 0.5683, 0.1246, 0.5674, 0.1372, 0.5743, 0.1218, 0.8407, 0.6024, 0.8456, 0.6575, 0.8441, 0.6113, 0.8021, 0.3832, 0.8061, 0.4541, 0.7955, 0.4057, 0.8433, 0.5444, 0.8315, 0.6469, 0.8527, 0.5456, 0.7912, 0.1353, 0.7897, 0.1359, 0.7895, 0.1524, 0.7866, 0.3901, 0.8002, 0.3843, 0.8051, 0.2731, 0.4844, 0.7273, 0.4732, 0.7483, 0.4966, 0.7351, 0.8012, 0.1944, 0.802, 0.1876, 0.7897, 0.1825, 0.8012, 0.1944, 0.8081, 0.1771, 0.804, 0.2585, 0.6061, 0.4153, 0.6105, 0.4286, 0.6175, 0.4513, 0.787, 0.1683, 0.7895, 0.1524, 0.7897, 0.1359, 0.7885, 0.7358, 0.806, 0.6968, 0.8229, 0.7135, 0.731, 0.4864, 0.7552, 0.5645, 0.7683, 0.5314, 0.8045, 0.288, 0.8021, 0.3832, 0.7832, 0.4252, 0.789, 0.1479, 0.7937, 0.1413, 0.7944, 0.157, 0.7895, 0.1524, 0.787, 0.1683, 0.7901, 0.1799, 0.8051, 0.2731, 0.8022, 0.196, 0.8015, 0.2783, 0.5884, 0.1948, 0.5892, 0.1516, 0.5775, 0.1736, 0.5775, 0.1736, 0.5694, 0.1639, 0.5776, 0.1802, 0.4618, 0.6771, 0.4769, 0.6586, 0.4552, 0.7168, 0.479, 0.5719, 0.4929, 0.6458, 0.5001, 0.636, 0.4669, 0.5455, 0.4587, 0.5333, 0.4724, 0.5324, 0.7937, 0.1413, 0.789, 0.1479, 0.7938, 0.1376, 0.5949, 0.4221, 0.6064, 0.5176, 0.6016, 0.4311, 0.8449, 0.6613, 0.8399, 0.6521, 0.8229, 0.7135, 0.5959, 0.2153, 0.5948, 0.2398, 0.5909, 0.1956, 0.517, 0.6557, 0.502, 0.637, 0.5187, 0.6209, 0.7973, 0.1844, 0.8012, 0.1944, 0.7897, 0.1825, 0.4755, 0.5746, 0.4737, 0.5507, 0.4675, 0.5543, 0.4634, 0.7073, 0.4451, 0.6816, 0.4601, 0.704, 0.8039, 0.2828, 0.8132, 0.2359, 0.802, 0.1876, 0.4446, 0.71, 0.4781, 0.6456, 0.4951, 0.7045, 0.6744, 0.6073, 0.6395, 0.6038, 0.6404, 0.7227, 0.5187, 0.6209, 0.502, 0.637, 0.4888, 0.5695, 0.6331, 0.7743, 0.6163, 0.7659, 0.6449, 0.7538, 0.8017, 0.4848, 0.813, 0.457, 0.8093, 0.3997, 0.8229, 0.7135, 0.8081, 0.6854, 0.7891, 0.7342, 0.8022, 0.196, 0.8051, 0.2731, 0.8095, 0.1858, 0.8449, 0.6613, 0.8355, 0.6424, 0.8441, 0.6113, 0.7917, 0.4915, 0.8109, 0.6113, 0.7758, 0.5161, 0.5979, 0.4025, 0.604, 0.4477, 0.5993, 0.4409, 0.7955, 0.4057, 0.8123, 0.4968, 0.7982, 0.5373, 0.5841, 0.4392, 0.603, 0.4598, 0.6055, 0.4331, 0.8153, 0.2405, 0.8175, 0.3087, 0.8177, 0.3098, 0.5791, 0.1234, 0.5704, 0.1295, 0.5873, 0.14, 0.6254, 0.646, 0.6099, 0.6691, 0.5917, 0.5883, 0.5865, 0.2686, 0.5969, 0.2397, 0.5928, 0.2023, 0.8562, 0.5233, 0.8712, 0.5416, 0.8456, 0.6391, 0.806, 0.6968, 0.8355, 0.6424, 0.8229, 0.7135, 0.8352, 0.5643, 0.8268, 0.6273, 0.8377, 0.6457, 0.813, 0.457, 0.8352, 0.5643, 0.8419, 0.549, 0.4817, 0.5457, 0.4724, 0.5324, 0.48, 0.5381, 0.6254, 0.646, 0.5917, 0.5883, 0.5978, 0.4783, 0.7928, 0.1369, 0.7896, 0.1355, 0.7887, 0.1472, 0.8168, 0.292, 0.8149, 0.334, 0.8021, 0.3832, 0.7719, 0.541, 0.7589, 0.4856, 0.7683, 0.5314, 0.5848, 0.5725, 0.5805, 0.5482, 0.5841, 0.4708, 0.7552, 0.4613, 0.7724, 0.5227, 0.7589, 0.4856, 0.7988, 0.1419, 0.8012, 0.1415, 0.8012, 0.1345, 0.7272, 0.4658, 0.7374, 0.4803, 0.772, 0.5228, 0.8456, 0.6575, 0.8449, 0.6613, 0.8441, 0.6113, 0.7784, 0.487, 0.8002, 0.3843, 0.7866, 0.3901, 0.6395, 0.6038, 0.6229, 0.493, 0.6064, 0.5176, 0.7589, 0.4856, 0.7724, 0.5227, 0.7683, 0.5314, 0.4679, 0.7487, 0.4732, 0.7483, 0.4387, 0.7333, 0.4818, 0.5773, 0.4888, 0.5695, 0.4927, 0.6466, 0.6027, 0.4624, 0.6118, 0.447, 0.6165, 0.4402, 0.7809, 0.5204, 0.7832, 0.4252, 0.7982, 0.5373, 0.8017, 0.1418, 0.7944, 0.157, 0.7937, 0.1413, 0.598, 0.4387, 0.5936, 0.4246, 0.5946, 0.4148, 0.5791, 0.1234, 0.5698, 0.1194, 0.5718, 0.1184, 0.8078, 0.1675, 0.8081, 0.1771, 0.8076, 0.1425, 0.8229, 0.7135, 0.8377, 0.6457, 0.8081, 0.6854, 0.5917, 0.5883, 0.5912, 0.5101, 0.5978, 0.4783, 0.7867, 0.1674, 0.7895, 0.138, 0.7901, 0.1797, 0.5969, 0.2397, 0.5841, 0.4392, 0.6055, 0.4331, 0.5921, 0.4413, 0.5912, 0.5101, 0.5847, 0.4963, 0.7318, 0.5468, 0.7694, 0.5298, 0.7704, 0.5453, 0.7552, 0.4613, 0.7817, 0.3912, 0.7832, 0.4252, 0.5391, 0.5613, 0.5872, 0.6066, 0.5832, 0.5874, 0.8229, 0.7135, 0.8399, 0.6521, 0.8377, 0.6457, 0.5959, 0.2153, 0.5969, 0.2397, 0.5948, 0.2398, 0.5907, 0.2694, 0.5834, 0.2693, 0.5905, 0.2141, 0.6649, 0.5989, 0.806, 0.6968, 0.6441, 0.7024, 0.7733, 0.5828, 0.7892, 0.615, 0.7814, 0.5098, 0.787, 0.1683, 0.789, 0.1479, 0.7897, 0.1825, 0.4966, 0.7351, 0.5306, 0.7087, 0.5152, 0.7177, 0.4755, 0.5746, 0.479, 0.5719, 0.4737, 0.5507, 0.6414, 0.6072, 0.6074, 0.4472, 0.6244, 0.489, 0.8067, 0.1501, 0.7971, 0.1823, 0.8095, 0.1858, 0.4788, 0.5514, 0.4855, 0.5478, 0.4856, 0.5689, 0.4534, 0.5755, 0.464, 0.5758, 0.459, 0.5693, 0.7891, 0.1762, 0.7867, 0.1674, 0.7901, 0.1797, 0.6208, 0.7061, 0.605, 0.75, 0.6207, 0.7741, 0.8355, 0.6424, 0.8292, 0.6092, 0.8402, 0.5815, 0.8056, 0.4526, 0.8121, 0.463, 0.842, 0.5554, 0.502, 0.637, 0.517, 0.6557, 0.5071, 0.6446, 0.5921, 0.4413, 0.5978, 0.4783, 0.5912, 0.5101, 0.5847, 0.4963, 0.5848, 0.5725, 0.5841, 0.4708, 0.8258, 0.5422, 0.8121, 0.463, 0.805, 0.4656, 0.5329, 0.6092, 0.6108, 0.6142, 0.5894, 0.5114, 0.4951, 0.7045, 0.4781, 0.6456, 0.5012, 0.6664, 0.5928, 0.4265, 0.592, 0.4268, 0.5879, 0.4251, 0.7944, 0.157, 0.7973, 0.1844, 0.789, 0.1479, 0.781, 0.4019, 0.7564, 0.4753, 0.7765, 0.4453, 0.8039, 0.2828, 0.809, 0.2649, 0.8132, 0.2359, 0.5356, 0.6992, 0.5273, 0.7048, 0.5195, 0.6576, 0.5556, 0.6712, 0.605, 0.75, 0.5488, 0.6464, 0.5012, 0.6664, 0.4781, 0.6456, 0.4927, 0.6466, 0.7897, 0.1825, 0.802, 0.1876, 0.7901, 0.1799, 0.7374, 0.4803, 0.7724, 0.5227, 0.772, 0.5228, 0.6934, 0.449, 0.7318, 0.5468, 0.6244, 0.489, 0.8292, 0.6092, 0.8056, 0.4526, 0.8402, 0.5815, 0.6195, 0.4551, 0.6161, 0.4486, 0.6229, 0.493, 0.5698, 0.1194, 0.5791, 0.1234, 0.5755, 0.1215, 0.48, 0.5381, 0.4546, 0.5378, 0.4849, 0.5562, 0.4679, 0.7487, 0.4456, 0.7344, 0.4446, 0.71, 0.5795, 0.2636, 0.5767, 0.1746, 0.5814, 0.258, 0.8352, 0.5643, 0.813, 0.457, 0.8017, 0.4848, 0.568, 0.165, 0.5674, 0.1372, 0.5647, 0.1492, 0.7971, 0.1823, 0.8067, 0.1501, 0.7943, 0.1482, 0.7887, 0.1472, 0.7943, 0.1482, 0.7928, 0.1369, 0.8199, 0.3126, 0.8168, 0.292, 0.8166, 0.2334, 0.5924, 0.3712, 0.5938, 0.2336, 0.5927, 0.2388, 0.5564, 0.6637, 0.6123, 0.7717, 0.5656, 0.6976, 0.4541, 0.5697, 0.4517, 0.5779, 0.4543, 0.5712, 0.5789, 0.3832, 0.5924, 0.3712, 0.5812, 0.2599, 0.7917, 0.4915, 0.7564, 0.4753, 0.8012, 0.3702, 0.5021, 0.6523, 0.5166, 0.6496, 0.506, 0.6409, 0.5086, 0.5927, 0.5039, 0.5633, 0.492, 0.551, 0.731, 0.4864, 0.7374, 0.4803, 0.6869, 0.4502, 0.5744, 0.1379, 0.5817, 0.1238, 0.5743, 0.1218, 0.5865, 0.2686, 0.5841, 0.4392, 0.5969, 0.2397, 0.6163, 0.7659, 0.6198, 0.7103, 0.6316, 0.7112, 0.7733, 0.5828, 0.7814, 0.5098, 0.7719, 0.541, 0.8045, 0.288, 0.8112, 0.2736, 0.8168, 0.292, 0.4703, 0.5497, 0.46, 0.5373, 0.4539, 0.5519, 0.7318, 0.5468, 0.6649, 0.5989, 0.6244, 0.489, 0.6138, 0.7919, 0.6123, 0.7717, 0.6163, 0.7659, 0.5761, 0.1787, 0.568, 0.165, 0.5767, 0.1746, 0.8399, 0.6521, 0.8427, 0.6556, 0.8427, 0.5962, 0.5814, 0.258, 0.5948, 0.2398, 0.595, 0.3632, 0.6934, 0.449, 0.6244, 0.489, 0.6181, 0.4526, 0.7814, 0.5098, 0.7589, 0.4856, 0.7719, 0.541, 0.8034, 0.186, 0.7901, 0.1797, 0.8024, 0.1524, 0.5039, 0.5633, 0.5086, 0.5927, 0.5306, 0.637, 0.5686, 0.1248, 0.5681, 0.1617, 0.5647, 0.1492, 0.8045, 0.288, 0.8168, 0.292, 0.8021, 0.3832, 0.6119, 0.4501, 0.6165, 0.4402, 0.6934, 0.449, 0.4587, 0.5333, 0.4506, 0.5489, 0.4546, 0.5378, 0.4504, 0.5818, 0.4594, 0.6529, 0.4851, 0.6543, 0.5023, 0.7044, 0.4851, 0.6543, 0.4594, 0.6529, 0.8121, 0.463, 0.8056, 0.4526, 0.809, 0.3969, 0.7943, 0.1482, 0.8012, 0.1415, 0.7928, 0.1369, 0.8355, 0.6424, 0.806, 0.6968, 0.8292, 0.6092, 0.5814, 0.258, 0.595, 0.3632, 0.5793, 0.3806, 0.5888, 0.1663, 0.5796, 0.1242, 0.5886, 0.1433, 0.4679, 0.7487, 0.4966, 0.7351, 0.4732, 0.7483, 0.8268, 0.6273, 0.8352, 0.5643, 0.8086, 0.5806, 0.8009, 0.2794, 0.8, 0.3017, 0.781, 0.4019, 0.4708, 0.5588, 0.4669, 0.5455, 0.4817, 0.5457, 0.5848, 0.5725, 0.5848, 0.6329, 0.5828, 0.5909, 0.789, 0.1479, 0.7973, 0.1844, 0.7897, 0.1825, 0.6913, 0.7588, 0.6491, 0.7523, 0.6665, 0.7189, 0.5001, 0.636, 0.5166, 0.6496, 0.5164, 0.6072, 0.5921, 0.4413, 0.5931, 0.3822, 0.5978, 0.4783, 0.7758, 0.5161, 0.8109, 0.6113, 0.7614, 0.515, 0.5028, 0.7276, 0.5258, 0.6922, 0.5195, 0.7221, 0.8022, 0.196, 0.8, 0.1948, 0.8015, 0.2783, 0.5023, 0.6539, 0.5012, 0.6664, 0.4927, 0.6466, 0.7917, 0.4915, 0.8292, 0.6092, 0.8109, 0.6113, 0.8427, 0.2686, 0.8783, 0.2601, 0.8253, 0.4067, 0.7895, 0.138, 0.7867, 0.1674, 0.7896, 0.1355, 0.8067, 0.1501, 0.8012, 0.1345, 0.8012, 0.1415, 0.7901, 0.1797, 0.7909, 0.1524, 0.8024, 0.1524, 0.7955, 0.4057, 0.7832, 0.4252, 0.8021, 0.3832, 0.6331, 0.7743, 0.6449, 0.7538, 0.6491, 0.7523, 0.4849, 0.5562, 0.5039, 0.5633, 0.5306, 0.637, 0.5817, 0.1238, 0.5796, 0.1242, 0.5749, 0.1215, 0.4607, 0.5756, 0.4597, 0.5765, 0.463, 0.5719, 0.8315, 0.6469, 0.8427, 0.5962, 0.8427, 0.6556, 0.7589, 0.4856, 0.7784, 0.487, 0.7866, 0.3901, 0.8674, 0.2543, 0.8783, 0.2601, 0.8435, 0.1951, 0.4851, 0.6543, 0.5063, 0.6636, 0.4929, 0.6458, 0.5751, 0.1613, 0.5815, 0.1776, 0.5744, 0.1379, 0.6395, 0.6038, 0.6319, 0.6876, 0.6404, 0.7227, 0.7817, 0.3912, 0.7552, 0.4613, 0.7866, 0.3901, 0.5918, 0.1507, 0.592, 0.1538, 0.5909, 0.1956, 0.5805, 0.2273, 0.5879, 0.1376, 0.5815, 0.1776, 0.8433, 0.5444, 0.8347, 0.6501, 0.8315, 0.6469, 0.6099, 0.6691, 0.5848, 0.6329, 0.5917, 0.5883, 0.7939, 0.1525, 0.802, 0.1876, 0.804, 0.1526, 0.8061, 0.4541, 0.8258, 0.5422, 0.8123, 0.4968, 0.813, 0.457, 0.8419, 0.549, 0.8061, 0.4541, 0.8034, 0.186, 0.8045, 0.288, 0.8, 0.1948, 0.8315, 0.6469, 0.8347, 0.6501, 0.8407, 0.6024, 0.7819, 0.4472, 0.772, 0.5228, 0.7809, 0.5204, 0.781, 0.4019, 0.7765, 0.4453, 0.7819, 0.4472, 0.809, 0.3969, 0.8136, 0.3339, 0.8036, 0.3637, 0.6934, 0.4503, 0.6934, 0.449, 0.6165, 0.4402, 0.4573, 0.5792, 0.4548, 0.5763, 0.4517, 0.5779, 0.8024, 0.1524, 0.8083, 0.1674, 0.8034, 0.186, 0.5564, 0.6637, 0.6053, 0.7417, 0.6123, 0.7717, 0.8268, 0.6273, 0.8081, 0.6854, 0.8377, 0.6457, 0.5814, 0.258, 0.5767, 0.1746, 0.5888, 0.1663, 0.5893, 0.13, 0.5888, 0.1492, 0.5749, 0.1377, 0.4951, 0.7045, 0.517, 0.6557, 0.5258, 0.6922, 0.4577, 0.7287, 0.4732, 0.7483, 0.4844, 0.7273, 0.5368, 0.5753, 0.5412, 0.612, 0.5872, 0.6066, 0.8036, 0.3637, 0.7995, 0.324, 0.7952, 0.4094, 0.8136, 0.3339, 0.8094, 0.3142, 0.8177, 0.3098, 0.5083, 0.5967, 0.4746, 0.5611, 0.5164, 0.6072, 0.6027, 0.4624, 0.5993, 0.4409, 0.604, 0.4477, 0.8081, 0.6854, 0.768, 0.7093, 0.7891, 0.7342, 0.4927, 0.6466, 0.4781, 0.6456, 0.4753, 0.5735, 0.4732, 0.7483, 0.4577, 0.7287, 0.4387, 0.7333, 0.5033, 0.7228, 0.4951, 0.7045, 0.5258, 0.6922, 0.4534, 0.5755, 0.4523, 0.5661, 0.4541, 0.5697, 0.8012, 0.3702, 0.8, 0.3017, 0.8094, 0.3142, 0.5936, 0.4246, 0.5834, 0.2693, 0.5907, 0.2694, 0.57, 0.1245, 0.567, 0.1488, 0.5698, 0.1194, 0.5815, 0.1776, 0.5795, 0.2636, 0.5805, 0.2273, 0.6099, 0.6691, 0.6198, 0.7103, 0.6053, 0.7417, 0.5379, 0.5667, 0.5828, 0.5909, 0.5848, 0.6329, 0.8132, 0.2359, 0.8078, 0.1675, 0.802, 0.1876, 0.6871, 0.725, 0.6744, 0.6073, 0.6404, 0.7227, 0.4662, 0.6713, 0.4815, 0.6609, 0.483, 0.691, 0.5873, 0.14, 0.5704, 0.1295, 0.5892, 0.1516, 0.8086, 0.5806, 0.8352, 0.5643, 0.8091, 0.5266, 0.5686, 0.1248, 0.5683, 0.1189, 0.5796, 0.1242, 0.7909, 0.1524, 0.7895, 0.138, 0.7954, 0.1523, 0.4888, 0.5695, 0.4856, 0.5689, 0.4855, 0.5478, 0.6163, 0.7659, 0.6316, 0.7112, 0.6449, 0.7538, 0.8039, 0.2828, 0.8009, 0.2794, 0.7995, 0.324, 0.7287, 0.488, 0.7057, 0.456, 0.7272, 0.4658, 0.6165, 0.4402, 0.6119, 0.4501, 0.6027, 0.4624, 0.7776, 0.657, 0.8025, 0.6504, 0.806, 0.6968, 0.5776, 0.1802, 0.5905, 0.2141, 0.5794, 0.28, 0.4929, 0.6458, 0.5063, 0.6636, 0.5021, 0.6523, 0.6913, 0.7588, 0.6871, 0.725, 0.6491, 0.7523, 0.805, 0.4656, 0.8036, 0.3637, 0.7952, 0.4094, 0.4818, 0.5773, 0.4856, 0.5689, 0.4888, 0.5695, 0.5805, 0.2273, 0.5865, 0.2686, 0.5928, 0.2023, 0.6316, 0.7112, 0.6441, 0.7024, 0.6449, 0.7538, 0.6869, 0.4502, 0.7272, 0.4658, 0.6165, 0.4402, 0.7866, 0.3901, 0.8051, 0.2731, 0.8015, 0.2783, 0.4708, 0.5588, 0.4818, 0.5773, 0.4733, 0.57, 0.5012, 0.6664, 0.5023, 0.6539, 0.517, 0.6557, 0.4679, 0.6221, 0.4769, 0.6586, 0.4618, 0.6771, 0.4664, 0.5748, 0.4596, 0.5698, 0.463, 0.5719, 0.8268, 0.6273, 0.8086, 0.5806, 0.8081, 0.6854, 0.5815, 0.1776, 0.5751, 0.1613, 0.5761, 0.1787, 0.7694, 0.5298, 0.7287, 0.488, 0.7272, 0.4658, 0.7885, 0.7358, 0.8229, 0.7135, 0.7891, 0.7342, 0.7866, 0.3901, 0.8015, 0.2783, 0.7817, 0.3912, 0.8034, 0.186, 0.8083, 0.1674, 0.813, 0.2289, 0.8419, 0.549, 0.8408, 0.6034, 0.8061, 0.4541, 0.6871, 0.725, 0.6404, 0.7227, 0.6491, 0.7523, 0.5001, 0.636, 0.5164, 0.6072, 0.479, 0.5719, 0.595, 0.3632, 0.6044, 0.4067, 0.5969, 0.4572, 0.509, 0.6812, 0.5152, 0.7177, 0.5306, 0.7087, 0.8153, 0.2405, 0.8177, 0.3098, 0.8081, 0.1771, 0.464, 0.5758, 0.4929, 0.6458, 0.4755, 0.5746, 0.8, 0.3017, 0.804, 0.2585, 0.8094, 0.3142, 0.592, 0.1538, 0.5901, 0.1248, 0.5879, 0.1376, 0.5322, 0.6721, 0.5289, 0.7072, 0.5356, 0.6992, 0.6744, 0.6073, 0.7713, 0.6581, 0.7552, 0.5645, 0.8433, 0.526, 0.8527, 0.5273, 0.8341, 0.4199, 0.5756, 0.378, 0.5814, 0.258, 0.5793, 0.3806, 0.7552, 0.5645, 0.7733, 0.5828, 0.7719, 0.541, 0.8258, 0.5422, 0.8407, 0.6024, 0.8121, 0.463, 0.7988, 0.1419, 0.8024, 0.1524, 0.7954, 0.1523, 0.5694, 0.1384, 0.5751, 0.1219, 0.5749, 0.1377, 0.6064, 0.5176, 0.5949, 0.4221, 0.5894, 0.5114, 0.5928, 0.4265, 0.5979, 0.4025, 0.5993, 0.4409, 0.804, 0.2585, 0.8, 0.3017, 0.8009, 0.2794, 0.4506, 0.5489, 0.4483, 0.5614, 0.4546, 0.5378, 0.8123, 0.4968, 0.7955, 0.4057, 0.8061, 0.4541, 0.5978, 0.4783, 0.5931, 0.3822, 0.6074, 0.4472, 0.5865, 0.2686, 0.5795, 0.2636, 0.5755, 0.4288, 0.6053, 0.7417, 0.6163, 0.7659, 0.6123, 0.7717, 0.5795, 0.2636, 0.5761, 0.1787, 0.5767, 0.1746, 0.5969, 0.2397, 0.6044, 0.4067, 0.5948, 0.2398, 0.5145, 0.6197, 0.5306, 0.637, 0.5086, 0.5927, 0.5904, 0.1625, 0.5888, 0.1492, 0.5873, 0.14, 0.8, 0.1948, 0.8022, 0.196, 0.7901, 0.1797, 0.879, 0.413, 0.8562, 0.5233, 0.8783, 0.2601, 0.8456, 0.6575, 0.8407, 0.6024, 0.8347, 0.6501, 0.8229, 0.7135, 0.8355, 0.6424, 0.8449, 0.6613, 0.4546, 0.5378, 0.4483, 0.5614, 0.4849, 0.5562, 0.8427, 0.5962, 0.8408, 0.6034, 0.8419, 0.549, 0.6934, 0.449, 0.7287, 0.488, 0.7318, 0.5468, 0.5848, 0.5725, 0.5828, 0.5909, 0.5805, 0.5482, 0.7971, 0.1823, 0.8022, 0.196, 0.8095, 0.1858, 0.4192, 0.7216, 0.4456, 0.7344, 0.4341, 0.7331, 0.8315, 0.6469, 0.8407, 0.6024, 0.8408, 0.6034, 0.805, 0.4656, 0.8121, 0.463, 0.809, 0.3969, 0.4849, 0.5562, 0.4664, 0.5569, 0.5039, 0.5633, 0.6491, 0.7523, 0.6207, 0.7741, 0.6331, 0.7743, 0.6016, 0.4311, 0.6064, 0.5176, 0.6229, 0.493, 0.8166, 0.2334, 0.8196, 0.3111, 0.8199, 0.3126, 0.8017, 0.1418, 0.7973, 0.1844, 0.7944, 0.157, 0.5698, 0.6869, 0.5833, 0.6812, 0.5817, 0.6823, 0.4664, 0.5569, 0.4849, 0.5562, 0.4483, 0.5614, 0.8015, 0.2783, 0.8, 0.1948, 0.8045, 0.288, 0.4929, 0.6458, 0.464, 0.5758, 0.4851, 0.6543, 0.4713, 0.5683, 0.4818, 0.5773, 0.4753, 0.5735, 0.7954, 0.1523, 0.7895, 0.138, 0.7988, 0.1419, 0.809, 0.3969, 0.8036, 0.3637, 0.805, 0.4656, 0.464, 0.5758, 0.4755, 0.5746, 0.4664, 0.5748, 0.5187, 0.6209, 0.4888, 0.5695, 0.4849, 0.5562, 0.5755, 0.4288, 0.5795, 0.2636, 0.5681, 0.4364, 0.4675, 0.5543, 0.4523, 0.5661, 0.459, 0.5693, 0.8091, 0.5266, 0.7814, 0.5098, 0.7892, 0.615, 0.5718, 0.1184, 0.5698, 0.1194, 0.5704, 0.1295, 0.4541, 0.5697, 0.4523, 0.5661, 0.4517, 0.5779, 0.8081, 0.6854, 0.8086, 0.5806, 0.7713, 0.6581, 0.592, 0.4268, 0.5921, 0.4413, 0.5847, 0.4963, 0.4784, 0.5614, 0.4757, 0.5614, 0.506, 0.5692, 0.5683, 0.1246, 0.5647, 0.1492, 0.5674, 0.1372, 0.6414, 0.6072, 0.6254, 0.646, 0.5978, 0.4783, 0.4546, 0.5378, 0.4724, 0.5324, 0.4587, 0.5333, 0.5872, 0.6066, 0.6105, 0.6794, 0.6108, 0.6142, 0.6195, 0.4551, 0.6869, 0.4502, 0.6165, 0.4402, 0.7552, 0.4613, 0.7589, 0.4856, 0.7866, 0.3901, 0.8086, 0.5806, 0.7892, 0.615, 0.7713, 0.6581, 0.7885, 0.7358, 0.7891, 0.7342, 0.6913, 0.7588, 0.8527, 0.5273, 0.8427, 0.6373, 0.8712, 0.5416, 0.5904, 0.1625, 0.5884, 0.1948, 0.5934, 0.2164, 0.8441, 0.6113, 0.8355, 0.6424, 0.8402, 0.5815, 0.7564, 0.4753, 0.772, 0.5228, 0.7765, 0.4453, 0.8024, 0.1524, 0.7988, 0.1419, 0.8083, 0.1409, 0.879, 0.413, 0.8427, 0.2686, 0.8341, 0.4199, 0.7713, 0.6581, 0.7892, 0.615, 0.7733, 0.5828, 0.7817, 0.3912, 0.8045, 0.288, 0.7832, 0.4252, 0.8083, 0.1409, 0.8095, 0.1858, 0.8083, 0.1674, 0.7694, 0.5298, 0.7564, 0.4753, 0.7614, 0.515, 0.8078, 0.1675, 0.8076, 0.1425, 0.804, 0.1526, 0.5886, 0.1433, 0.5918, 0.1507, 0.5888, 0.1663, 0.5844, 0.4328, 0.5924, 0.3712, 0.5789, 0.3832, 0.5834, 0.2693, 0.5936, 0.4246, 0.5795, 0.389, 0.5789, 0.3832, 0.5794, 0.28, 0.5746, 0.3922, 0.5488, 0.6464, 0.605, 0.75, 0.6105, 0.6794, 0.5931, 0.3822, 0.6061, 0.4153, 0.6074, 0.4472, 0.5888, 0.1492, 0.5904, 0.1625, 0.5905, 0.2141, 0.4888, 0.5695, 0.4855, 0.5478, 0.4849, 0.5562, 0.7809, 0.5204, 0.7579, 0.4692, 0.7832, 0.4252, 0.5948, 0.2398, 0.5814, 0.258, 0.5909, 0.1956, 0.5674, 0.1372, 0.5751, 0.1613, 0.5744, 0.1379, 0.5012, 0.6664, 0.517, 0.6557, 0.4951, 0.7045, 0.8347, 0.6501, 0.8433, 0.5444, 0.8562, 0.5417, 0.5839, 0.4913, 0.5805, 0.5482, 0.5302, 0.5894, 0.5872, 0.6066, 0.5412, 0.612, 0.5488, 0.6464, 0.5959, 0.2153, 0.5909, 0.1956, 0.5928, 0.2023, 0.5832, 0.5874, 0.5408, 0.5693, 0.5391, 0.5613, 0.8175, 0.3087, 0.8132, 0.2359, 0.809, 0.2649, 0.5746, 0.3922, 0.5704, 0.4328, 0.5789, 0.3832, 0.4856, 0.5689, 0.4818, 0.5773, 0.4708, 0.5588, 0.7895, 0.1524, 0.7901, 0.1799, 0.7939, 0.1525, 0.4679, 0.644, 0.4676, 0.6074, 0.4815, 0.6609, 0.7952, 0.4094, 0.7995, 0.324, 0.7819, 0.4472, 0.4737, 0.5507, 0.4746, 0.5611, 0.4703, 0.5497, 0.7758, 0.5161, 0.7614, 0.515, 0.7917, 0.4915, 0.5694, 0.1639, 0.5694, 0.1384, 0.5776, 0.1802, 0.4966, 0.7351, 0.4679, 0.7487, 0.4984, 0.733, 0.6441, 0.7024, 0.6665, 0.7189, 0.6449, 0.7538, 0.5938, 0.2336, 0.5936, 0.4246, 0.5907, 0.2694, 0.731, 0.4864, 0.6869, 0.4502, 0.7004, 0.4934, 0.5924, 0.3712, 0.5844, 0.4328, 0.5965, 0.4602, 0.7287, 0.488, 0.7694, 0.5298, 0.7318, 0.5468, 0.5647, 0.1492, 0.5683, 0.1246, 0.5683, 0.1189, 0.842, 0.5554, 0.8407, 0.6024, 0.8402, 0.5815, 0.464, 0.5758, 0.4534, 0.5755, 0.4504, 0.5818, 0.7552, 0.5645, 0.731, 0.4864, 0.7004, 0.4934, 0.5828, 0.5909, 0.5834, 0.6136, 0.5832, 0.5874, 0.4573, 0.5792, 0.4534, 0.5755, 0.4594, 0.5762, 0.5755, 0.4288, 0.5841, 0.4392, 0.5865, 0.2686, 0.7901, 0.1799, 0.787, 0.1683, 0.7897, 0.1825, 0.5848, 0.5725, 0.5847, 0.4963, 0.5917, 0.5883, 0.6207, 0.7741, 0.6113, 0.7741, 0.6138, 0.7919, 0.6331, 0.7743, 0.6207, 0.7741, 0.6138, 0.7919, 0.5164, 0.6072, 0.533, 0.6457, 0.5083, 0.5967, 0.8315, 0.6469, 0.8427, 0.6556, 0.8527, 0.5456, 0.7374, 0.4803, 0.7272, 0.4658, 0.6869, 0.4502, 0.5822, 0.1172, 0.5893, 0.13, 0.5816, 0.1239, 0.4387, 0.7333, 0.4407, 0.7017, 0.4204, 0.7188, 0.6316, 0.7112, 0.6198, 0.7103, 0.6254, 0.646, 0.6074, 0.4472, 0.6061, 0.4153, 0.6175, 0.4513, 0.457, 0.571, 0.4534, 0.5755, 0.4541, 0.5697, 0.8015, 0.2783, 0.8045, 0.288, 0.7817, 0.3912, 0.8435, 0.1951, 0.8719, 0.1974, 0.8674, 0.2543, 0.5969, 0.2397, 0.5959, 0.2153, 0.5928, 0.2023, 0.806, 0.6968, 0.7885, 0.7358, 0.6665, 0.7189, 0.5845, 0.4992, 0.5894, 0.5114, 0.5909, 0.4307, 0.5289, 0.7072, 0.5322, 0.6721, 0.5023, 0.7044, 0.8094, 0.3142, 0.8136, 0.3339, 0.8012, 0.3702, 0.4539, 0.5519, 0.4675, 0.5543, 0.4737, 0.5507, 0.4601, 0.704, 0.4847, 0.7047, 0.4634, 0.7073, 0.5845, 0.4992, 0.5832, 0.5874, 0.5872, 0.6066, 0.6207, 0.7741, 0.605, 0.75, 0.6113, 0.7741, 0.5979, 0.4025, 0.6118, 0.447, 0.604, 0.4477, 0.8017, 0.4848, 0.8091, 0.5266, 0.8352, 0.5643, 0.7943, 0.1482, 0.7887, 0.1472, 0.7891, 0.1762, 0.6744, 0.6073, 0.6229, 0.493, 0.6395, 0.6038, 0.804, 0.2585, 0.8009, 0.2794, 0.8012, 0.1944, 0.4577, 0.7287, 0.4407, 0.7017, 0.4387, 0.7333, 0.6113, 0.7741, 0.605, 0.75, 0.5556, 0.6712, 0.805, 0.4656, 0.8123, 0.4968, 0.8258, 0.5422, 0.5893, 0.13, 0.5873, 0.14, 0.5888, 0.1492, 0.517, 0.6557, 0.5023, 0.6539, 0.5071, 0.6446, 0.5886, 0.1433, 0.5901, 0.1248, 0.5918, 0.1507, 0.8061, 0.4541, 0.8408, 0.6034, 0.8258, 0.5422, 0.6053, 0.7417, 0.5466, 0.629, 0.6099, 0.6691, 0.8149, 0.334, 0.8002, 0.3843, 0.8093, 0.3997, 0.8061, 0.4541, 0.8021, 0.3832, 0.8149, 0.334, 0.6414, 0.6072, 0.5978, 0.4783, 0.6074, 0.4472, 0.8427, 0.6556, 0.8399, 0.6521, 0.8449, 0.6613, 0.7892, 0.615, 0.8086, 0.5806, 0.8091, 0.5266, 0.567, 0.1488, 0.5694, 0.1384, 0.5694, 0.1639, 0.8017, 0.1418, 0.7937, 0.1413, 0.7938, 0.1376, 0.5789, 0.3832, 0.5704, 0.4328, 0.5716, 0.4326, 0.8091, 0.5266, 0.7784, 0.487, 0.7814, 0.5098, 0.8002, 0.3843, 0.8104, 0.3176, 0.8051, 0.2731, 0.5187, 0.6209, 0.4849, 0.5562, 0.5306, 0.637, 0.4596, 0.5698, 0.4664, 0.5748, 0.459, 0.5693, 0.7552, 0.4613, 0.7579, 0.4692, 0.7724, 0.5227, 0.4788, 0.5514, 0.4817, 0.5457, 0.4855, 0.5478, 0.4675, 0.5543, 0.4664, 0.5748, 0.4755, 0.5746, 0.4737, 0.5507, 0.479, 0.5719, 0.4746, 0.5611, 0.8109, 0.6113, 0.8292, 0.6092, 0.8025, 0.6504, 0.6185, 0.4278, 0.6161, 0.4486, 0.6195, 0.4551, 0.6175, 0.4513, 0.6244, 0.489, 0.6074, 0.4472, 0.5746, 0.3922, 0.5681, 0.4471, 0.5704, 0.4328, 0.6744, 0.6073, 0.7004, 0.4934, 0.6229, 0.493, 0.8017, 0.4848, 0.8093, 0.3997, 0.8002, 0.3843, 0.5817, 0.1238, 0.5744, 0.1379, 0.5879, 0.1376, 0.6027, 0.4624, 0.604, 0.4477, 0.6118, 0.447, 0.8149, 0.334, 0.8093, 0.3997, 0.8061, 0.4541, 0.4818, 0.5773, 0.4713, 0.5683, 0.4733, 0.57, 0.8012, 0.1415, 0.7988, 0.1419, 0.7928, 0.1369, 0.459, 0.5693, 0.4523, 0.5661, 0.4534, 0.5755, 0.5751, 0.1613, 0.568, 0.165, 0.5761, 0.1787, 0.8025, 0.6504, 0.7614, 0.515, 0.8109, 0.6113, 0.5884, 0.1948, 0.5904, 0.1625, 0.5892, 0.1516, 0.8081, 0.6854, 0.7713, 0.6581, 0.768, 0.7093, 0.4755, 0.5746, 0.4929, 0.6458, 0.479, 0.5719, 0.4523, 0.5661, 0.4675, 0.5543, 0.4539, 0.5519, 0.6044, 0.4067, 0.6102, 0.4397, 0.6071, 0.4669, 0.7704, 0.5453, 0.7762, 0.6054, 0.7318, 0.5468, 0.8009, 0.2794, 0.8039, 0.2828, 0.802, 0.1876, 0.806, 0.6968, 0.6649, 0.5989, 0.7776, 0.657, 0.768, 0.7093, 0.7713, 0.6581, 0.6871, 0.725, 0.813, 0.2289, 0.8168, 0.292, 0.8112, 0.2736, 0.8078, 0.1675, 0.804, 0.1526, 0.802, 0.1876, 0.7901, 0.1797, 0.8022, 0.196, 0.7891, 0.1762, 0.5905, 0.2141, 0.5934, 0.2164, 0.5938, 0.2336, 0.7917, 0.4915, 0.8056, 0.4526, 0.8292, 0.6092, 0.509, 0.6812, 0.5306, 0.7087, 0.5295, 0.6921, 0.5928, 0.2023, 0.5879, 0.1376, 0.5805, 0.2273, 0.8067, 0.1501, 0.8095, 0.1858, 0.8083, 0.1409, 0.5938, 0.2336, 0.5924, 0.3712, 0.5946, 0.4148, 0.5832, 0.5874, 0.5834, 0.6136, 0.5408, 0.5693, 0.4849, 0.5562, 0.4855, 0.5478, 0.4817, 0.5457, 0.806, 0.6968, 0.6665, 0.7189, 0.6441, 0.7024, 0.5886, 0.1433, 0.5796, 0.1242, 0.5901, 0.1248, 0.8408, 0.6034, 0.8407, 0.6024, 0.8258, 0.5422, 0.8056, 0.4526, 0.842, 0.5554, 0.8402, 0.5815, 0.8, 0.3017, 0.8012, 0.3702, 0.7564, 0.4753, 0.5841, 0.4708, 0.592, 0.4268, 0.5847, 0.4963, 0.8036, 0.3637, 0.8175, 0.3087, 0.8039, 0.2828, 0.5796, 0.1242, 0.5817, 0.1238, 0.5901, 0.1248, 0.5702, 0.1608, 0.5892, 0.1516, 0.5704, 0.1295, 0.5816, 0.1239, 0.5749, 0.1377, 0.5751, 0.1219, 0.4938, 0.5659, 0.5207, 0.6118, 0.506, 0.5692, 0.813, 0.457, 0.8061, 0.4541, 0.8093, 0.3997, 0.6119, 0.4501, 0.601, 0.4247, 0.6017, 0.4547, 0.4788, 0.5514, 0.4708, 0.5588, 0.4817, 0.5457, 0.5023, 0.7044, 0.5166, 0.6496, 0.5063, 0.6636, 0.7272, 0.4658, 0.7057, 0.456, 0.6934, 0.4503, 0.5817, 0.1238, 0.5749, 0.1215, 0.5743, 0.1218, 0.7589, 0.4856, 0.7814, 0.5098, 0.7784, 0.487, 0.5934, 0.2164, 0.5927, 0.2388, 0.5938, 0.2336, 0.8123, 0.4968, 0.7952, 0.4094, 0.7982, 0.5373, 0.4662, 0.6713, 0.4679, 0.644, 0.4815, 0.6609, 0.5556, 0.6712, 0.5665, 0.6707, 0.6113, 0.7741, 0.5755, 0.1215, 0.5816, 0.1239, 0.5751, 0.1219, 0.5796, 0.1242, 0.5683, 0.1189, 0.5749, 0.1215, 0.5746, 0.3922, 0.5795, 0.389, 0.5681, 0.4471, 0.8024, 0.1524, 0.8083, 0.1409, 0.8083, 0.1674, 0.768, 0.7093, 0.6913, 0.7588, 0.7891, 0.7342, 0.7895, 0.138, 0.7896, 0.1355, 0.7988, 0.1419, 0.7901, 0.1799, 0.802, 0.1876, 0.7939, 0.1525, 0.7895, 0.138, 0.7909, 0.1524, 0.7901, 0.1797, 0.5751, 0.1613, 0.5674, 0.1372, 0.568, 0.165, 0.7374, 0.4803, 0.7683, 0.5314, 0.7724, 0.5227, 0.8175, 0.3087, 0.8136, 0.3339, 0.8177, 0.3098, 0.8292, 0.6092, 0.806, 0.6968, 0.8025, 0.6504, 0.5466, 0.629, 0.6053, 0.7417, 0.5564, 0.6637, 0.6198, 0.7103, 0.6099, 0.6691, 0.6254, 0.646, 0.53, 0.571, 0.5422, 0.5756, 0.526, 0.5838, 0.813, 0.2289, 0.8112, 0.2736, 0.8045, 0.288, 0.768, 0.7093, 0.6871, 0.725, 0.6913, 0.7588, 0.5888, 0.1663, 0.5686, 0.1248, 0.5796, 0.1242, 0.5814, 0.258, 0.5888, 0.1663, 0.5909, 0.1956, 0.789, 0.1479, 0.787, 0.1683, 0.7897, 0.1359, 0.568, 0.165, 0.5681, 0.1617, 0.5767, 0.1746, 0.8056, 0.4526, 0.7917, 0.4915, 0.8012, 0.3702, 0.4927, 0.6466, 0.4753, 0.5735, 0.4818, 0.5773, 0.48, 0.5381, 0.4724, 0.5324, 0.4546, 0.5378, 0.5356, 0.6992, 0.5119, 0.7251, 0.5273, 0.7048, 0.813, 0.2289, 0.8083, 0.1674, 0.8166, 0.2334, 0.567, 0.1488, 0.5704, 0.1295, 0.5698, 0.1194, 0.5946, 0.4148, 0.5936, 0.4246, 0.5938, 0.2336, 0.5694, 0.1384, 0.57, 0.1245, 0.5751, 0.1219, 0.804, 0.1526, 0.7986, 0.1393, 0.7912, 0.1353, 0.8045, 0.288, 0.8034, 0.186, 0.813, 0.2289, 0.5071, 0.6446, 0.5023, 0.6539, 0.4927, 0.6466, 0.502, 0.637, 0.506, 0.6409, 0.5001, 0.636, 0.4929, 0.6458, 0.5021, 0.6523, 0.459, 0.5693, 0.464, 0.5758, 0.4664, 0.5748, 0.4523, 0.5661, 0.4517, 0.5779, 0.4534, 0.5755, 0.5033, 0.7228, 0.5028, 0.7276, 0.4984, 0.733, 0.5258, 0.6922, 0.5295, 0.6921, 0.5306, 0.7087, 0.5195, 0.7221, 0.4341, 0.7331, 0.4456, 0.7344, 0.4387, 0.7333, 0.4381, 0.706, 0.4424, 0.7065, 0.4252, 0.7713, 0.3609, 0.8196, 0.5173, 0.7029, 0.528, 0.693, 0.5673, 0.7163, 0.5812, 0.7973, 0.4975, 0.7101, 0.5017, 0.7061, 0.5511, 0.8182, 0.5074, 0.7706, 0.5017, 0.7061, 0.5173, 0.7029, 0.5812, 0.7973, 0.5511, 0.8182, 0.4958, 0.7116, 0.4975, 0.7101, 0.5074, 0.7706, 0.5067, 0.774, 0.528, 0.693, 0.4958, 0.7116, 0.5067, 0.774, 0.5673, 0.7163, 0.4424, 0.7065, 0.4176, 0.6911, 0.3755, 0.7099, 0.4006, 0.7868, 0.4176, 0.6911, 0.4247, 0.6959, 0.3446, 0.7821, 0.3755, 0.7099, 0.4247, 0.6959, 0.4381, 0.706, 0.3609, 0.8196, 0.3446, 0.7821, 0.3755, 0.7099, 0.3446, 0.7821, 0.3609, 0.8196, 0.3755, 0.7099, 0.3609, 0.8196, 0.4006, 0.7868, 0.5673, 0.7163, 0.5067, 0.774, 0.5812, 0.7973, 0.5812, 0.7973, 0.5067, 0.774, 0.5074, 0.7706, 0.5511, 0.8182])
me_lionbody.materials.append(mat_lionbody)
me_lionbody.materials.append(mat_lionface)
me_lionbody.materials.append(mat_lionface)
me_lionbody.materials.append(mat_lionback)
me_lionbody.materials.append(mat_liochest)
me_lionbody.materials.append(mat_liotail)
me_lionbody.materials.append(mat_liointer)
me_lionbody.materials.append(mat_liotras)
me_lionbody.materials.append(mat_liolegt)
me_lionbody.materials.append(mat_lionbas)
me_lionbody.use_remesh_preserve_volume = False
me_lionbody.use_remesh_preserve_attributes = False
me_lionbody.use_mirror_vertex_groups = False
me_lionbody.update()
arm_armature = bpy.data.armatures.new('Armature')  # bones are not reproduced

# ---- objects
ob_armature = bpy.data.objects.new('Armature', arm_armature)
ob_lionbody = bpy.data.objects.new('lionbody', me_lionbody)
ob_sun = bpy.data.objects.new('Sun', light_sun)
ob_lamp = bpy.data.objects.new('Lamp', light_lamp)
ob_camera = bpy.data.objects.new('Camera', cam_camera)

# ---- transforms, parenting, visibility, modifiers, constraints
ob_armature.location = (0.0, -0.2, 1.7)
ob_armature.lock_rotations_4d = False
ob_armature.empty_display_type = 'ARROWS'
ob_armature.show_in_front = True
ob_armature.lineart.crease_threshold = 0.0
ob_lionbody.parent = ob_armature
ob_lionbody.matrix_parent_inverse = Matrix(((1.0, 0.0, 0.0, -0.0), (0.0, 1.0, 0.0, 0.2), (0.0, 0.0, 1.0, -1.7), (0.0, 0.0, 0.0, 1.0)))
ob_lionbody.location = (0.0, -0.2, 1.7)
ob_lionbody.rotation_euler = (1.571, 1.202e-07, 1.571)
ob_lionbody.scale = (0.006914, 0.006914, 0.006914)
ob_lionbody.lineart.crease_threshold = 0.0
_vg = ob_lionbody.vertex_groups.new(name='Master')
for _i, _w in zip([5, 12, 28, 35, 51, 53, 73, 84, 125, 128, 142, 145, 149, 152, 157, 158, 175, 178, 182, 186, 188, 210, 223, 227, 242, 244, 265, 269, 272, 283, 294, 306, 314, 324, 326, 334, 338, 352, 374, 379], [0.07369, 0.0814, 0.1071, 0.6532, 0.7865, 0.02722, 0.7504, 0.6666, 0.06172, 0.05377, 0.03138, 0.005448, 0.2096, 0.0832, 0.109, 0.0505, 0.02302, 0.6659, 0.5045, 0.1724, 0.422, 0.03474, 0.06624, 0.1506, 0.07512, 0.001681, 0.09885, 0.1072, 0.001345, 0.5601, 0.5963, 0.1002, 0.7477, 0.01391, 0.1088, 0.05987, 0.0755, 0.1953, 0.8073, 0.8052]): _vg.add([_i], _w, 'REPLACE')
_vg = ob_lionbody.vertex_groups.new(name='spine1.Fr')
for _i, _w in zip([3, 13, 27, 52, 58, 72, 73, 89, 92, 95, 107, 109, 141, 142, 149, 154, 161, 170, 172, 173, 175, 184, 186, 190, 199, 201, 203, 208, 212, 235, 242, 244, 256, 257, 258, 262, 265, 279, 280, 293, 296, 298, 309, 313, 317, 328, 329, 332, 333, 334, 357, 367, 374, 388], [0.004576, 0.06476, 0.07051, 0.3153, 0.9795, 0.08754, 0.1313, 0.03832, 0.5945, 0.1847, 0.09366, 0.9358, 0.0483, 0.03807, 0.5817, 0.5149, 0.07043, 0.2445, 0.1217, 0.2422, 0.8295, 0.306, 0.5446, 0.07839, 0.02629, 0.01971, 0.6543, 0.2043, 0.03169, 0.2445, 0.9217, 0.839, 0.3599, 0.1982, 0.7188, 0.1013, 0.06907, 0.5645, 0.03645, 0.9664, 0.2014, 0.7035, 0.1828, 0.05273, 0.08759, 0.849, 0.06435, 0.08127, 1.0, 0.7142, 0.06195, 0.1811, 0.04117, 0.398]): _vg.add([_i], _w, 'REPLACE')
_vg = ob_lionbody.vertex_groups.new(name='spine2.Bk')
for _i, _w in zip([1, 5, 7, 9, 12, 35, 51, 53, 72, 73, 84, 97, 100, 125, 145, 152, 157, 160, 178, 182, 188, 189, 206, 219, 223, 226, 227, 269, 283, 290, 294, 306, 314, 326, 328, 338, 341, 342, 352, 359, 374, 379], [0.07736, 0.8825, 0.6821, 0.04531, 0.02375, 0.06042, 0.006933, 0.3411, 0.8671, 0.009772, 0.05965, 0.05032, 0.2502, 0.1834, 0.1556, 0.01807, 0.1418, 0.07332, 0.07043, 0.1481, 0.2441, 0.06697, 0.5895, 0.06615, 0.06022, 0.03052, 0.2808, 0.0489, 0.119, 0.6095, 0.1326, 0.07344, 0.09094, 0.05853, 0.1108, 0.1305, 0.006497, 0.2013, 0.1373, 0.5955, 0.1026, 0.05048]): _vg.add([_i], _w, 'REPLACE')
_vg = ob_lionbody.vertex_groups.new(name='tail1')
for _i, _w in zip([1, 7, 9, 25, 31, 47, 53, 91, 96, 97, 100, 125, 137, 145, 148, 157, 160, 188, 189, 197, 206, 210, 219, 223, 226, 227, 231, 246, 263, 269, 272, 277, 290, 294, 306, 337, 338, 341, 342, 352, 359, 363, 376, 381, 384, 387], [0.2654, 0.1779, 0.7324, 0.08816, 0.7707, 0.3638, 0.5395, 0.4842, 0.3387, 0.8691, 0.5865, 0.5523, 0.03453, 0.1297, 0.9817, 0.1735, 0.6893, 0.05327, 0.8358, 0.9223, 0.1492, 0.007775, 0.3734, 0.0005785, 0.9218, 0.3904, 0.8655, 0.9929, 0.06749, 0.01143, 0.07201, 0.9807, 0.3561, 0.007284, 0.05847, 0.3821, 0.06197, 0.7157, 0.742, 0.03023, 0.3213, 0.9933, 0.9524, 0.0801, 0.9927, 0.8124]): _vg.add([_i], _w, 'REPLACE')
_vg = ob_lionbody.vertex_groups.new(name='tail2')
for _i, _w in zip([39, 44, 80, 231, 253, 263, 276, 288, 361, 366, 377, 381], [1.016, 1.011, 0.9764, 0.1358, 1.007, 0.9327, 1.018, 1.01, 1.001, 1.004, 1.007, 0.92]): _vg.add([_i], _w, 'REPLACE')
_vg = ob_lionbody.vertex_groups.new(name='leg1.Fr')
for _i, _w in zip([10, 13, 26, 28, 35, 36, 48, 51, 52, 59, 73, 76, 78, 84, 89, 107, 116, 118, 128, 149, 158, 161, 170, 172, 173, 178, 190, 194, 201, 203, 212, 235, 240, 243, 244, 249, 257, 262, 265, 271, 273, 279, 295, 309, 311, 317, 324, 331, 332, 334, 349, 354, 356, 360, 362, 367, 373, 388], [0.9286, 0.1788, 0.008779, 0.4365, 0.1012, 0.5317, 0.9317, 0.02388, 0.1207, 0.8387, 0.05019, 0.9861, 0.7351, 0.1013, 0.6822, 0.04866, 0.9515, 0.7038, 0.856, 0.1733, 0.0853, 0.7488, 0.1304, 0.0306, 0.4449, 0.07737, 0.08965, 0.1146, 0.9261, 0.05159, 0.004317, 0.2219, 0.9456, 0.4424, 0.0184, 0.0185, 0.4193, 0.05023, 0.8197, 0.05429, 0.0747, 0.1244, 0.9476, 0.238, 0.9294, 0.7746, 0.9275, 0.1776, 0.05442, 0.1292, 0.8468, 0.9223, 0.9968, 0.9983, 0.1785, 0.1575, 0.02419, 0.05501]): _vg.add([_i], _w, 'REPLACE')
_vg = ob_lionbody.vertex_groups.new(name='leg2.Fr')
for _i, _w in zip([10, 17, 38, 54, 55, 66, 102, 108, 138, 140, 151, 167, 174, 215, 229, 236, 240, 254, 259, 267, 271, 275, 295, 303, 308, 310, 312, 350, 354, 358, 364, 365, 368, 373, 390], [0.0391, 0.5236, 0.9825, 0.8443, 0.8438, 1.014, 0.9457, 0.5088, 0.09878, 0.5072, 0.6096, 0.5209, 0.9394, 0.5091, 0.9781, 0.2015, 0.006083, 0.1225, 0.978, 0.5969, 0.942, 0.2162, 0.04271, 0.5157, 0.9556, 0.4632, 0.1836, 0.5162, 0.0737, 0.5226, 0.4975, 0.5407, 0.4842, 0.9631, 0.8895]): _vg.add([_i], _w, 'REPLACE')
_vg = ob_lionbody.vertex_groups.new(name='leg3.Fr')
for _i, _w in zip([17, 54, 55, 102, 108, 138, 140, 151, 167, 174, 215, 236, 254, 267, 275, 303, 308, 310, 312, 350, 358, 364, 365, 368, 390], [0.4762, 0.1555, 0.1564, 0.0557, 0.4912, 0.9012, 0.4928, 0.3904, 0.4791, 0.06006, 0.4909, 0.7985, 0.8775, 0.4031, 0.7837, 0.4842, 0.04792, 0.5368, 0.8166, 0.4838, 0.4774, 0.5025, 0.4594, 0.5158, 0.1097]): _vg.add([_i], _w, 'REPLACE')
_vg = ob_lionbody.vertex_groups.new(name='leg.Bk')
for _i, _w in zip([1, 7, 9, 12, 16, 20, 22, 25, 30, 31, 33, 35, 47, 49, 51, 53, 68, 84, 91, 94, 96, 98, 100, 119, 124, 125, 127, 145, 152, 157, 159, 164, 178, 180, 182, 188, 189, 192, 206, 210, 214, 219, 223, 227, 237, 248, 261, 269, 272, 274, 282, 283, 290, 294, 297, 306, 314, 321, 326, 337, 338, 341, 342, 344, 352, 359, 370, 371, 376, 378, 379, 383, 387], [0.00734, 0.04425, 0.2029, 0.2657, 0.08812, 0.9854, 0.9785, 0.385, 0.9659, 0.09947, 0.984, 0.07681, 0.3474, 0.9695, 0.0133, 0.1608, 0.05989, 0.07488, 0.464, 0.9716, 0.02512, 0.8069, 0.01902, 0.934, 0.87, 0.2295, 0.1325, 0.05393, 0.5712, 0.5745, 0.05909, 0.9884, 0.09155, 0.9538, 0.1393, 0.2585, 0.09909, 0.9612, 0.06423, 0.3396, 0.9715, 0.5424, 0.1045, 0.2012, 0.929, 0.9757, 0.8444, 0.6579, 0.3656, 0.1459, 0.01291, 0.1284, 0.08952, 0.1862, 0.9893, 0.7122, 0.1211, 0.845, 0.1829, 0.05412, 0.1164, 0.2274, 0.05332, 0.09078, 0.2752, 0.06305, 0.6996, 0.01735, 0.02065, 0.9869, 0.04151, 0.2591, 0.1126]): _vg.add([_i], _w, 'REPLACE')
_vg = ob_lionbody.vertex_groups.new(name='leg.Bk.001')
for _i, _w in zip([16, 21, 42, 57, 61, 65, 94, 98, 101, 106, 119, 127, 143, 159, 163, 168, 180, 187, 200, 202, 214, 232, 238, 261, 270, 274, 282, 318, 321, 348, 351, 369, 370, 383], [0.8869, 0.4477, 0.1124, 0.8203, 0.8651, 0.5353, 0.004367, 0.1918, 0.1966, 0.5074, 0.02446, 0.8658, 0.5091, 0.9316, 0.5155, 0.6043, 0.04804, 0.5099, 0.5048, 0.2227, 0.01434, 0.1362, 0.7519, 0.1648, 0.9342, 0.7303, 0.9014, 0.4585, 0.2189, 0.5263, 0.4982, 0.558, 0.2945, 0.7406]): _vg.add([_i], _w, 'REPLACE')
_vg = ob_lionbody.vertex_groups.new(name='leg3.Bk')
for _i, _w in zip([16, 21, 42, 57, 61, 65, 101, 106, 143, 163, 168, 187, 200, 202, 232, 238, 270, 274, 282, 318, 348, 351, 369], [0.0007185, 0.5524, 0.8895, 0.1796, 0.1314, 0.4643, 0.8291, 0.4926, 0.4905, 0.4844, 0.3959, 0.4901, 0.4952, 0.7773, 0.8655, 0.2499, 0.06473, 0.1239, 0.06712, 0.5415, 0.4739, 0.5017, 0.4422]): _vg.add([_i], _w, 'REPLACE')
_vg = ob_lionbody.vertex_groups.new(name='leg1.Fr.001')
for _i, _w in zip([10, 13, 26, 27, 28, 35, 36, 48, 51, 52, 59, 78, 83, 84, 89, 92, 93, 107, 115, 118, 128, 142, 154, 158, 161, 169, 170, 172, 173, 175, 178, 186, 190, 194, 228, 230, 235, 243, 249, 255, 257, 262, 273, 298, 309, 311, 317, 322, 324, 329, 330, 331, 332, 343, 349, 362, 367, 374, 388], [0.0003441, 0.6953, 1.008, 0.02974, 0.4581, 0.05302, 0.4525, 0.01665, 0.08094, 0.2387, 0.146, 0.2313, 1.016, 0.03834, 0.2236, 0.1178, 0.9522, 0.8031, 0.9219, 0.2852, 0.0722, 0.8911, 0.336, 0.853, 0.1016, 0.004064, 0.1411, 0.07271, 0.06749, 0.05377, 0.01551, 0.2374, 0.775, 0.8571, 0.977, 0.8318, 0.1543, 0.534, 0.9426, 0.8972, 0.1234, 0.05289, 0.9013, 0.05682, 0.3615, 0.06099, 0.05273, 0.9917, 0.001819, 0.8948, 0.956, 0.7981, 0.01873, 0.003588, 0.145, 0.8057, 0.0499, 0.009908, 0.2252]): _vg.add([_i], _w, 'REPLACE')
_vg = ob_lionbody.vertex_groups.new(name='leg2.Fr.001')
for _i, _w in zip([24, 32, 41, 64, 67, 69, 70, 85, 86, 93, 99, 115, 126, 129, 135, 139, 144, 162, 165, 169, 221, 225, 230, 233, 245, 251, 255, 264, 278, 281, 284, 287, 325, 339, 343], [0.8829, 0.4576, 0.985, 0.4125, 0.1634, 0.4769, 0.4951, 0.5032, 0.1687, 0.01942, 0.3166, 0.05841, 0.4903, 0.4755, 0.4897, 0.7809, 0.4746, 0.8026, 0.1512, 0.9884, 0.8006, 0.442, 0.1493, 0.8831, 0.9841, 0.4835, 0.09751, 0.4871, 0.9348, 0.09198, 0.4968, 0.9809, 0.1595, 0.9309, 0.9595]): _vg.add([_i], _w, 'REPLACE')
_vg = ob_lionbody.vertex_groups.new(name='leg3.Fr.001')
for _i, _w in zip([24, 32, 64, 67, 69, 70, 85, 86, 99, 126, 129, 135, 139, 144, 162, 165, 221, 225, 233, 251, 264, 278, 281, 284, 325, 339], [0.1165, 0.5423, 0.5877, 0.8366, 0.5231, 0.5048, 0.4965, 0.8326, 0.6832, 0.5096, 0.5246, 0.5102, 0.2157, 0.5254, 0.1967, 0.8487, 0.2009, 0.558, 0.1146, 0.5165, 0.5129, 0.05965, 0.9081, 0.5036, 0.8405, 0.05639]): _vg.add([_i], _w, 'REPLACE')
_vg = ob_lionbody.vertex_groups.new(name='leg.Bk.002')
for _i, _w in zip([1, 7, 12, 25, 31, 34, 35, 47, 49, 51, 60, 68, 84, 87, 91, 96, 97, 100, 104, 111, 114, 124, 137, 145, 147, 150, 152, 157, 160, 166, 176, 178, 182, 188, 195, 197, 205, 206, 210, 220, 223, 226, 234, 237, 241, 247, 248, 250, 266, 269, 272, 283, 290, 294, 306, 314, 320, 326, 335, 337, 338, 340, 341, 342, 344, 352, 355, 359, 371, 372, 379, 387], [0.6212, 0.09924, 0.6014, 0.5153, 0.1204, 0.8271, 0.01363, 0.2818, 0.01252, 0.001868, 0.132, 0.9412, 0.008831, 0.977, 0.02926, 0.5981, 0.07515, 0.1419, 0.9366, 0.9934, 0.9847, 0.1015, 0.9374, 0.6361, 0.5092, 0.9826, 0.2964, 0.002644, 0.2218, 0.9752, 0.7495, 0.02222, 0.1958, 0.01472, 0.07146, 0.04854, 0.9593, 0.197, 0.5805, 0.9733, 0.744, 0.03096, 0.9496, 0.05108, 0.9663, 0.2227, 0.06716, 0.9859, 0.9885, 0.1621, 0.5382, 0.1669, 0.01839, 0.05082, 0.06591, 0.06663, 0.7912, 0.6308, 0.9762, 0.5527, 0.6159, 0.03435, 0.007733, 0.02403, 0.8808, 0.3471, 0.9006, 0.06868, 0.9515, 0.1071, 0.05359, 0.06566]): _vg.add([_i], _w, 'REPLACE')
_vg = ob_lionbody.vertex_groups.new(name='leg.Bk.003')
for _i, _w in zip([0, 6, 34, 56, 60, 62, 105, 113, 121, 122, 147, 153, 171, 176, 181, 183, 193, 195, 198, 204, 213, 222, 234, 247, 252, 268, 285, 315, 320, 340, 355, 372, 375], [0.9435, 0.4607, 0.1797, 0.4323, 0.8643, 0.5187, 0.2305, 0.5007, 0.8944, 0.4968, 0.4908, 0.9151, 0.5485, 0.2503, 0.5302, 0.5252, 0.9593, 0.927, 0.7396, 0.5103, 0.5572, 0.5789, 0.05238, 0.7752, 0.4947, 0.4212, 0.4961, 0.1309, 0.2126, 0.917, 0.09949, 0.8754, 0.2081]): _vg.add([_i], _w, 'REPLACE')
_vg = ob_lionbody.vertex_groups.new(name='leg3.Bk.001')
for _i, _w in zip([0, 6, 56, 62, 105, 113, 121, 122, 153, 171, 181, 183, 193, 198, 204, 213, 222, 252, 268, 285, 315, 340, 375], [0.05425, 0.5395, 0.5666, 0.4811, 0.7715, 0.4992, 0.1127, 0.5033, 0.1054, 0.4517, 0.4698, 0.4748, 0.01942, 0.2616, 0.4897, 0.4427, 0.4203, 0.5051, 0.5793, 0.5036, 0.8697, 0.03168, 0.7942]): _vg.add([_i], _w, 'REPLACE')
_vg = ob_lionbody.vertex_groups.new(name='head')
for _i, _w in zip([2, 3, 4, 8, 11, 13, 14, 15, 18, 19, 23, 27, 29, 37, 40, 43, 45, 46, 50, 52, 63, 71, 74, 75, 77, 79, 81, 82, 88, 89, 90, 92, 95, 103, 107, 109, 110, 112, 117, 120, 123, 130, 131, 132, 133, 134, 136, 141, 146, 154, 155, 156, 161, 170, 172, 173, 175, 177, 179, 184, 185, 190, 191, 196, 199, 203, 207, 208, 209, 211, 212, 216, 217, 218, 224, 235, 239, 244, 256, 257, 258, 260, 262, 279, 280, 286, 289, 291, 292, 296, 298, 299, 300, 301, 302, 304, 305, 307, 309, 313, 316, 317, 319, 323, 327, 332, 334, 336, 345, 346, 347, 353, 357, 367, 380, 382, 385, 386, 388, 389, 391, 392, 393, 394, 395, 396, 397, 398, 399, 400], [0.9939, 0.9689, 0.9903, 0.9765, 0.9844, 0.06187, 0.994, 0.987, 0.9898, 0.9909, 0.9918, 0.8674, 0.9928, 0.9522, 0.9923, 0.9888, 0.9927, 0.9945, 0.9867, 0.322, 0.9855, 0.9755, 0.9787, 0.9714, 0.9858, 0.9938, 0.9945, 0.9919, 0.9938, 0.04168, 0.9891, 0.2651, 0.7883, 0.9841, 0.05513, 0.004922, 0.9906, 0.9908, 0.9879, 0.9916, 0.991, 0.9903, 0.9909, 0.9928, 0.9905, 0.9925, 0.9881, 0.9171, 0.9919, 0.1174, 0.9924, 0.9898, 0.07446, 0.4808, 0.7633, 0.234, 0.0716, 0.9923, 0.9853, 0.6692, 0.9898, 0.05992, 0.9908, 0.9959, 0.9331, 0.2713, 0.9949, 0.7806, 0.9846, 0.994, 0.9189, 0.9951, 0.9922, 0.9933, 0.9958, 0.3749, 0.9858, 0.1015, 0.6179, 0.2523, 0.2671, 0.9851, 0.7937, 0.2719, 0.9416, 0.9899, 0.9938, 0.9946, 0.9915, 0.7655, 0.2188, 0.9936, 0.9918, 0.9933, 0.9862, 0.9878, 0.9867, 0.9923, 0.2147, 0.9369, 0.982, 0.07934, 0.9913, 0.9921, 0.9945, 0.8278, 0.08597, 0.9869, 0.9877, 0.9873, 0.9924, 0.9676, 0.9226, 0.6055, 0.9944, 0.9876, 0.9833, 0.9914, 0.3168, 0.9694, 0.987, 0.9916, 0.9903, 0.9879, 0.9908, 0.9918, 0.9921, 0.9913, 0.9888, 0.9908]): _vg.add([_i], _w, 'REPLACE')
_m = ob_lionbody.modifiers.new('Armature', 'ARMATURE')
_m.object = ob_armature
ob_sun.location = (5.204, -7.082, 6.42)
ob_sun.lineart.crease_threshold = 0.0
ob_lamp.location = (4.076, 1.005, 5.904)
ob_lamp.rotation_euler = (0.6503, 0.05522, 1.866)
ob_lamp.lock_rotations_4d = False
ob_lamp.empty_display_type = 'ARROWS'
ob_lamp.color = (0.0, 0.0, 0.0, 0.0)
ob_lamp.lineart.crease_threshold = 0.0
ob_camera.location = (7.481, -6.508, 5.515)
ob_camera.rotation_euler = (1.109, 0.01082, 0.8149)
ob_camera.lock_rotations_4d = False
ob_camera.empty_display_type = 'ARROWS'
ob_camera.color = (0.0, 0.0, 0.0, 0.0)
ob_camera.display_type = 'WIRE'
ob_camera.lineart.crease_threshold = 0.0

# ---- collection membership
col_collection_1.objects.link(ob_armature)
col_collection_1.objects.link(ob_lionbody)
col_collection_1.objects.link(ob_sun)
col_collection_1.objects.link(ob_lamp)
col_collection_1.objects.link(ob_camera)

# ---- scene / render settings (as saved in the file)
scene.camera = ob_camera
scene.frame_start = 1; scene.frame_end = 24; scene.frame_set(22)
scene.render.engine = 'BLENDER_EEVEE_NEXT'
scene.render.image_settings.color_mode = 'RGB'
scene.render.image_settings.compression = 90
scene.render.resolution_percentage = 50
scene.render.dither_intensity = 0.0
scene.render.bake_margin = 2
scene.render.bake_bias = 0.0
scene.cycles.use_denoising = False
scene.cycles.samples = 10
scene.cycles.sampling_pattern = 'TABULATED_SOBOL'
scene.cycles.light_sampling_threshold = 0.0
scene.cycles.use_adaptive_sampling = False
scene.cycles.use_light_tree = False
scene.cycles.blur_glossy = 0.0
scene.cycles.volume_bounces = 1
scene.cycles.pixel_filter_type = 'GAUSSIAN'
scene.cycles.sample_clamp_indirect = 0.0
scene.view_settings.view_transform = 'Raw'
bpy.context.view_layer.update()

